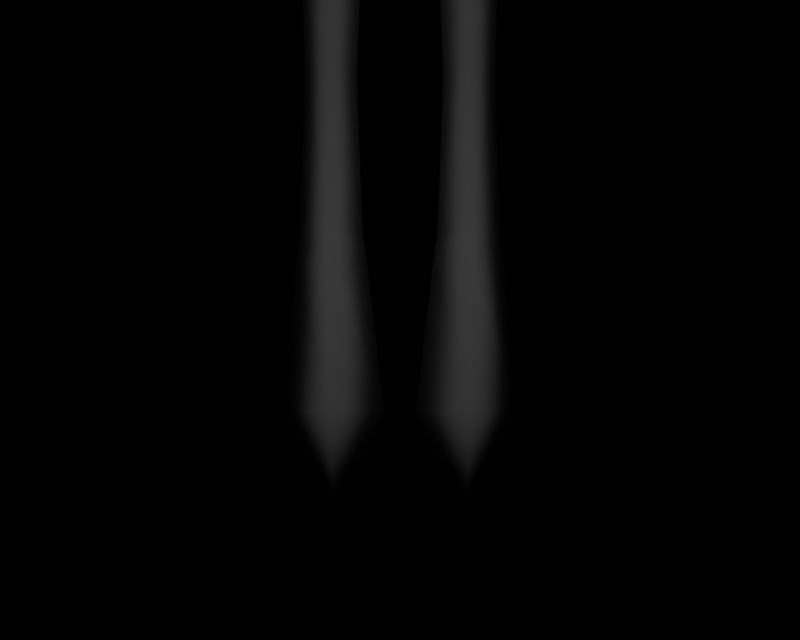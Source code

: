 # Source: BR_Kirlia-Shiny01.blend  (saved by Blender 2.66.1; exported with 4.5.12 LTS)
import bpy
from mathutils import Matrix  # noqa: F401  (used for matrix-valued properties, if any)

bpy.ops.wm.read_factory_settings(use_empty=True)
scene = bpy.context.scene
scene.name = '1'

# ---- collections
col_collection_1 = bpy.data.collections.new('Collection 1'); scene.collection.children.link(col_collection_1)

# ---- materials (node trees are filled in below, after node groups)
mat_mat_4 = bpy.data.materials.new('mat_4')
mat_mat_4.alpha_threshold = 0.0
mat_mat_4.specular_color = (0.5, 0.5, 0.5)
mat_mat_4.roughness = 0.5
mat_mat_5 = bpy.data.materials.new('mat_5')
mat_mat_5.alpha_threshold = 0.0
mat_mat_5.specular_color = (0.5, 0.5, 0.5)
mat_mat_5.roughness = 0.5
mat_mat_6 = bpy.data.materials.new('mat_6')
mat_mat_6.alpha_threshold = 0.0
mat_mat_6.specular_color = (0.5, 0.5, 0.5)
mat_mat_6.roughness = 0.5
mat_mat_0 = bpy.data.materials.new('mat_0')
mat_mat_0.alpha_threshold = 0.0
mat_mat_0.specular_color = (0.5, 0.5, 0.5)
mat_mat_0.roughness = 0.5
mat_mat_1 = bpy.data.materials.new('mat_1')
mat_mat_1.alpha_threshold = 0.0
mat_mat_1.specular_color = (0.5, 0.5, 0.5)
mat_mat_1.roughness = 0.5
mat_mat_2 = bpy.data.materials.new('mat_2')
mat_mat_2.alpha_threshold = 0.0
mat_mat_2.specular_color = (0.5, 0.5, 0.5)
mat_mat_2.roughness = 0.5
mat_mat_3 = bpy.data.materials.new('mat_3')
mat_mat_3.alpha_threshold = 0.0
mat_mat_3.specular_color = (0.5, 0.5, 0.5)
mat_mat_3.roughness = 0.5

# ---- material node trees

# ---- cameras
cam_camera_001 = bpy.data.cameras.new('Camera.001')
cam_camera_001.passepartout_alpha = 0.2
cam_camera_001.clip_end = 100.0
cam_camera_001.lens = 35.0
cam_camera_001.sensor_width = 32.0
cam_camera_001.sensor_height = 18.0
cam_camera_001.show_passepartout = False
cam_camera_001.show_safe_areas = True
cam_camera_001.dof.focus_distance = 0.0
cam_camera_001.dof.aperture_fstop = 128.0

# ---- lights
light_lamp = bpy.data.lights.new('Lamp', 'POINT')
light_lamp.transmission_factor = 0.0
light_lamp.energy = 115.0
light_lamp.shadow_buffer_clip_start = 0.5
light_lamp.shadow_soft_size = 1.0
light_lamp.shadow_maximum_resolution = 0.006
light_lamp.use_absolute_resolution = True
light_lamp.cycles.use_multiple_importance_sampling = False

# ---- meshes
me_kirlia_c_mat_4 = bpy.data.meshes.new('kirlia_c_mat_4')
me_kirlia_c_mat_4.from_pydata([(1.434, 5.69, -1.171), (1.426, 6.563, -0.1678), (1.236, 6.563, -1.02), (1.641, 5.75, -0.2193), (1.581, 5.067, -1.263), (1.79, 5.1, -0.2459), (1.722, 4.52, -1.36), (1.949, 4.54, -0.2762), (1.471, 5.683, 0.7541), (1.625, 5.041, 0.7991), (1.759, 4.516, 0.8484), (2.156, 4.575, -0.2394), (2.026, 5.146, -0.1977), (1.892, 5.791, -0.1604), (1.349, 6.335, 0.7332), (-1.426, 6.563, -0.1678), (-1.434, 5.69, -1.171), (-1.236, 6.563, -1.02), (-1.641, 5.75, -0.2193), (-1.349, 6.335, 0.7332), (-1.471, 5.683, 0.7541), (-1.79, 5.1, -0.2459), (-1.625, 5.041, 0.7991), (-1.892, 5.791, -0.1604), (-2.026, 5.146, -0.1977), (-1.581, 5.067, -1.263), (-1.759, 4.516, 0.8484), (-2.156, 4.575, -0.2394), (-1.722, 4.52, -1.36), (-1.949, 4.54, -0.2762), (-1.677, 6.631, -0.1233), (-1.379, 6.702, 0.74), (-1.368, 7.163, 0.4574), (-1.331, 7.238, -0.1363), (-1.142, 7.238, -0.9427), (1.677, 6.631, -0.1233), (1.142, 7.238, -0.9427), (1.331, 7.238, -0.1363), (1.368, 7.163, 0.4574), (1.379, 6.702, 0.74), (1.846, 4.193, 0.8785), (2.182, 4.212, -0.2547), (1.794, 4.228, -1.396), (-1.846, 4.193, 0.8785), (-2.182, 4.212, -0.2547), (-1.794, 4.228, -1.396)], [], [(0, 1, 2), (0, 3, 1), (3, 0, 4), (4, 5, 3), (6, 5, 4), (6, 7, 5), (5, 8, 3), (5, 9, 8), (7, 9, 5), (7, 10, 9), (11, 9, 10), (11, 12, 9), (6, 12, 11), (6, 4, 12), (4, 0, 13), (13, 12, 4), (8, 12, 13), (8, 9, 12), (1, 3, 8), (14, 1, 8), (15, 16, 17), (15, 18, 16), (19, 18, 15), (19, 20, 18), (20, 21, 18), (20, 22, 21), (23, 22, 20), (23, 24, 22), (16, 24, 23), (16, 25, 24), (18, 25, 16), (18, 21, 25), (24, 26, 22), (24, 27, 26), (25, 27, 24), (25, 28, 27), (21, 28, 25), (21, 29, 28), (22, 29, 21), (22, 26, 29), (19, 23, 20), (19, 30, 23), (31, 30, 19), (31, 32, 30), (33, 30, 32), (33, 34, 30), (17, 30, 34), (17, 23, 30), (16, 23, 17), (13, 14, 8), (13, 35, 14), (2, 35, 13), (2, 36, 35), (37, 35, 36), (37, 38, 35), (39, 35, 38), (39, 14, 35), (13, 0, 2), (7, 40, 10), (7, 41, 40), (42, 41, 7), (42, 11, 41), (6, 11, 42), (42, 7, 6), (11, 40, 41), (11, 10, 40), (26, 43, 29), (26, 27, 43), (44, 43, 27), (44, 29, 43), (45, 29, 44), (45, 28, 29), (27, 28, 45), (45, 44, 27)])
me_kirlia_c_mat_4.polygons.foreach_set('use_smooth', [True] * 74)
_k = set([(1, 2), (1, 14), (2, 36), (14, 39), (15, 17), (15, 19), (17, 34), (19, 31), (31, 32), (32, 33), (33, 34), (36, 37), (37, 38), (38, 39)])
me_kirlia_c_mat_4.attributes.new('sharp_edge', 'BOOLEAN', 'EDGE').data.foreach_set('value', [ (min(e.vertices), max(e.vertices)) in _k for e in me_kirlia_c_mat_4.edges])
_uv = me_kirlia_c_mat_4.uv_layers.new(name='UVTex')
_uv.uv.foreach_set('vector', [0.04953, 0.5035, 0.4837, 0.8036, 0.08437, 0.7961, 0.04953, 0.5035, 0.473, 0.5232, 0.4837, 0.8036, 0.473, 0.5232, 0.04953, 0.5035, 0.01334, 0.2449, 0.01334, 0.2449, 0.473, 0.2635, 0.473, 0.5232, -0.005313, 0.08522, 0.473, 0.2635, 0.01334, 0.2449, -0.005313, 0.08522, 0.4667, 0.1001, 0.473, 0.2635, 0.473, 0.2635, 0.9138, 0.5236, 0.473, 0.5232, 0.473, 0.2635, 0.9512, 0.2661, 0.9138, 0.5236, 0.4667, 0.1001, 0.9512, 0.2661, 0.473, 0.2635, 0.4667, 0.1001, 0.9739, 0.1025, 0.9512, 0.2661, 0.4835, 0.1105, 0.9512, 0.2661, 0.9739, 0.1025, 0.4835, 0.1105, 0.4956, 0.2777, 0.9512, 0.2661, -0.005313, 0.08522, 0.4956, 0.2777, 0.4835, 0.1105, -0.005313, 0.08522, 0.01334, 0.2449, 0.4956, 0.2777, 0.01334, 0.2449, 0.04953, 0.5035, 0.5001, 0.5357, 0.5001, 0.5357, 0.4956, 0.2777, 0.01334, 0.2449, 0.9138, 0.5236, 0.4956, 0.2777, 0.5001, 0.5357, 0.9138, 0.5236, 0.9512, 0.2661, 0.4956, 0.2777, 0.4837, 0.8036, 0.473, 0.5232, 0.9138, 0.5236, 0.8939, 0.7044, 0.4837, 0.8036, 0.9138, 0.5236, 0.4837, 0.8036, 0.04953, 0.5035, 0.08437, 0.7961, 0.4837, 0.8036, 0.473, 0.5232, 0.04953, 0.5035, 0.8939, 0.7044, 0.473, 0.5232, 0.4837, 0.8036, 0.8939, 0.7044, 0.9138, 0.5236, 0.473, 0.5232, 0.9138, 0.5236, 0.473, 0.2635, 0.473, 0.5232, 0.9138, 0.5236, 0.9512, 0.2661, 0.473, 0.2635, 0.5001, 0.5357, 0.9512, 0.2661, 0.9138, 0.5236, 0.5001, 0.5357, 0.4956, 0.2777, 0.9512, 0.2661, 0.04953, 0.5035, 0.4956, 0.2777, 0.5001, 0.5357, 0.04953, 0.5035, 0.01334, 0.2449, 0.4956, 0.2777, 0.473, 0.5232, 0.01334, 0.2449, 0.04953, 0.5035, 0.473, 0.5232, 0.473, 0.2635, 0.01334, 0.2449, 0.4956, 0.2777, 0.9739, 0.1025, 0.9512, 0.2661, 0.4956, 0.2777, 0.4835, 0.1105, 0.9739, 0.1025, 0.01334, 0.2449, 0.4835, 0.1105, 0.4956, 0.2777, 0.01334, 0.2449, -0.005313, 0.08522, 0.4835, 0.1105, 0.473, 0.2635, -0.005313, 0.08522, 0.01334, 0.2449, 0.473, 0.2635, 0.4667, 0.1001, -0.005313, 0.08522, 0.9512, 0.2661, 0.4667, 0.1001, 0.473, 0.2635, 0.9512, 0.2661, 0.9739, 0.1025, 0.4667, 0.1001, 0.8939, 0.7044, 0.5001, 0.5357, 0.9138, 0.5236, 0.8939, 0.7044, 0.5035, 0.8238, 0.5001, 0.5357, 0.9224, 0.8523, 0.5035, 0.8238, 0.8939, 0.7044, 0.9224, 0.8523, 0.7437, 0.9583, 0.5035, 0.8238, 0.4889, 1.001, 0.5035, 0.8238, 0.7437, 0.9583, 0.4889, 1.001, 0.1113, 0.9937, 0.5035, 0.8238, 0.08437, 0.7961, 0.5035, 0.8238, 0.1113, 0.9937, 0.08437, 0.7961, 0.5001, 0.5357, 0.5035, 0.8238, 0.04953, 0.5035, 0.5001, 0.5357, 0.08437, 0.7961, 0.5001, 0.5357, 0.8939, 0.7044, 0.9138, 0.5236, 0.5001, 0.5357, 0.5035, 0.8238, 0.8939, 0.7044, 0.08437, 0.7961, 0.5035, 0.8238, 0.5001, 0.5357, 0.08437, 0.7961, 0.1113, 0.9937, 0.5035, 0.8238, 0.4889, 1.001, 0.5035, 0.8238, 0.1113, 0.9937, 0.4889, 1.001, 0.7437, 0.9583, 0.5035, 0.8238, 0.9224, 0.8523, 0.5035, 0.8238, 0.7437, 0.9583, 0.9224, 0.8523, 0.8939, 0.7044, 0.5035, 0.8238, 0.5001, 0.5357, 0.04953, 0.5035, 0.08437, 0.7961, 0.4667, 0.1001, 0.9819, 0.01756, 0.9739, 0.1025, 0.4667, 0.1001, 0.4911, 0.01098, 0.9819, 0.01756, -0.01239, 0.0, 0.4911, 0.01098, 0.4667, 0.1001, -0.01239, 0.0, 0.4835, 0.1105, 0.4911, 0.01098, -0.005313, 0.08522, 0.4835, 0.1105, -0.01239, 0.0, -0.01239, 0.0, 0.4667, 0.1001, -0.005313, 0.08522, 0.4835, 0.1105, 0.9819, 0.01756, 0.4911, 0.01098, 0.4835, 0.1105, 0.9739, 0.1025, 0.9819, 0.01756, 0.9739, 0.1025, 0.9819, 0.01756, 0.4667, 0.1001, 0.9739, 0.1025, 0.4835, 0.1105, 0.9819, 0.01756, 0.4911, 0.01098, 0.9819, 0.01756, 0.4835, 0.1105, 0.4911, 0.01098, 0.4667, 0.1001, 0.9819, 0.01756, -0.01239, 0.0, 0.4667, 0.1001, 0.4911, 0.01098, -0.01239, 0.0, -0.005313, 0.08522, 0.4667, 0.1001, 0.4835, 0.1105, -0.005313, 0.08522, -0.01239, 0.0, -0.01239, 0.0, 0.4911, 0.01098, 0.4835, 0.1105])
me_kirlia_c_mat_4.materials.append(mat_mat_4)
me_kirlia_c_mat_4.use_remesh_preserve_volume = False
me_kirlia_c_mat_4.use_remesh_preserve_attributes = False
me_kirlia_c_mat_4.use_mirror_vertex_groups = False
me_kirlia_c_mat_4.update()
me_kirlia_c_mat_5 = bpy.data.meshes.new('kirlia_c_mat_5')
me_kirlia_c_mat_5.from_pydata([(0.5598, 5.175, 0.3452), (0.8711, 5.54, 0.8288), (0.659, 5.507, 1.034), (0.3666, 5.142, 0.5444), (-0.3666, 5.142, 0.5444), (-0.5598, 5.175, 0.3452), (-0.1089, 5.062, 0.0), (0.0, 5.05, 0.08545), (-0.659, 5.507, 1.034), (-0.8711, 5.54, 0.8288), (0.1089, 5.062, 0.0), (-1.277, 5.982, 0.6999), (-1.177, 6.13, 1.023), (-1.349, 6.335, 0.7332), (-1.029, 5.551, 0.5743), (-0.7601, 5.735, 1.196), (-0.4512, 5.468, 1.156), (0.0, 5.109, 0.6747), (0.0, 5.367, 1.133), (0.4513, 5.468, 1.156), (0.7601, 5.735, 1.196), (1.177, 6.13, 1.023), (1.277, 5.982, 0.6999), (1.349, 6.335, 0.7332), (1.029, 5.551, 0.5743)], [], [(0, 1, 2), (3, 0, 2), (4, 5, 6), (7, 4, 6), (5, 4, 8), (9, 5, 8), (0, 3, 7), (10, 0, 7), (11, 12, 13), (11, 9, 12), (14, 9, 11), (14, 5, 9), (9, 15, 12), (9, 8, 15), (16, 15, 8), (8, 4, 16), (17, 16, 4), (17, 18, 16), (19, 18, 17), (17, 3, 19), (2, 19, 3), (2, 20, 19), (1, 20, 2), (1, 21, 20), (22, 21, 1), (22, 23, 21), (1, 24, 22), (1, 0, 24), (17, 7, 3), (17, 4, 7)])
me_kirlia_c_mat_5.polygons.foreach_set('use_smooth', [True] * 30)
_k = set([(0, 10), (0, 24), (5, 6), (5, 14), (6, 7), (7, 10), (11, 13), (11, 14), (12, 13), (12, 15), (15, 16), (16, 18), (18, 19), (19, 20), (20, 21), (21, 23), (22, 23), (22, 24)])
me_kirlia_c_mat_5.attributes.new('sharp_edge', 'BOOLEAN', 'EDGE').data.foreach_set('value', [ (min(e.vertices), max(e.vertices)) in _k for e in me_kirlia_c_mat_5.edges])
_uv = me_kirlia_c_mat_5.uv_layers.new(name='UVTex')
_uv.uv.foreach_set('vector', [0.57, 0.906, 0.608, 0.9385, 0.354, 0.942, 0.336, 0.911, 0.57, 0.906, 0.354, 0.942, -0.156, 0.913, -0.156, 0.913, -0.156, 0.913, -0.156, 0.913, -0.156, 0.913, -0.156, 0.913, 0.57, 0.906, 0.336, 0.911, 0.354, 0.942, 0.608, 0.9385, 0.57, 0.906, 0.354, 0.942, -0.156, 0.913, -0.156, 0.913, -0.156, 0.913, -0.156, 0.913, -0.156, 0.913, -0.156, 0.913, 0.989, 0.9625, 0.7912, 0.9794, 0.989, 0.9805, 0.989, 0.9625, 0.608, 0.9385, 0.7912, 0.9794, 0.808, 0.933, 0.608, 0.9385, 0.989, 0.9625, 0.808, 0.933, 0.57, 0.906, 0.608, 0.9385, 0.608, 0.9385, 0.351, 0.9615, 0.7912, 0.9794, 0.608, 0.9385, 0.354, 0.942, 0.351, 0.9615, 0.122, 0.943, 0.351, 0.9615, 0.354, 0.942, 0.354, 0.942, 0.336, 0.911, 0.122, 0.943, -0.025, 0.906, 0.122, 0.943, 0.336, 0.911, -0.025, 0.906, -0.152, 0.925, 0.122, 0.943, 0.122, 0.943, -0.152, 0.925, -0.025, 0.906, -0.025, 0.906, 0.336, 0.911, 0.122, 0.943, 0.354, 0.942, 0.122, 0.943, 0.336, 0.911, 0.354, 0.942, 0.351, 0.9615, 0.122, 0.943, 0.608, 0.9385, 0.351, 0.9615, 0.354, 0.942, 0.608, 0.9385, 0.791, 0.9795, 0.351, 0.9615, 0.989, 0.9625, 0.791, 0.9795, 0.608, 0.9385, 0.989, 0.9625, 0.989, 0.9805, 0.791, 0.9795, 0.608, 0.9385, 0.808, 0.933, 0.989, 0.9625, 0.608, 0.9385, 0.57, 0.906, 0.808, 0.933, -0.156, 0.913, -0.156, 0.913, -0.156, 0.913, -0.156, 0.913, -0.156, 0.913, -0.156, 0.913])
me_kirlia_c_mat_5.materials.append(mat_mat_5)
me_kirlia_c_mat_5.use_remesh_preserve_volume = False
me_kirlia_c_mat_5.use_remesh_preserve_attributes = False
me_kirlia_c_mat_5.use_mirror_vertex_groups = False
me_kirlia_c_mat_5.update()
me_kirlia_c_mat_6 = bpy.data.meshes.new('kirlia_c_mat_6')
me_kirlia_c_mat_6.from_pydata([(2.933, 4.736, -0.1874), (2.459, 4.941, -6.7e-05), (2.818, 4.895, -7e-05), (2.554, 4.736, -0.2682), (2.818, 4.651, -7e-05), (2.459, 4.636, -6.7e-05), (2.933, 4.736, 0.1868), (2.554, 4.736, 0.2676), (-2.554, 4.736, -0.2682), (-2.818, 4.895, -6.8e-05), (-2.459, 4.941, -6.8e-05), (-2.933, 4.736, -0.1874), (-2.459, 4.636, -6.7e-05), (-2.818, 4.651, -6.8e-05), (-2.554, 4.736, 0.2676), (-2.933, 4.736, 0.1868), (3.269, 4.736, -0.01144), (3.269, 4.736, 0.01127), (-3.269, 4.736, -0.01144), (-3.269, 4.736, 0.01127)], [], [(0, 1, 2), (0, 3, 1), (3, 0, 4), (4, 5, 3), (6, 5, 4), (6, 7, 5), (2, 7, 6), (2, 1, 7), (8, 9, 10), (8, 11, 9), (12, 11, 8), (12, 13, 11), (14, 13, 12), (14, 15, 13), (10, 15, 14), (10, 9, 15), (0, 16, 4), (0, 2, 16), (4, 16, 2), (2, 17, 4), (6, 17, 2), (6, 4, 17), (13, 18, 11), (13, 9, 18), (19, 9, 13), (19, 15, 9), (13, 15, 19), (9, 11, 18)])
me_kirlia_c_mat_6.polygons.foreach_set('use_smooth', [True] * 28)
_k = set([(1, 3), (1, 7), (3, 5), (5, 7), (8, 10), (8, 12), (10, 14), (12, 14)])
me_kirlia_c_mat_6.attributes.new('sharp_edge', 'BOOLEAN', 'EDGE').data.foreach_set('value', [ (min(e.vertices), max(e.vertices)) in _k for e in me_kirlia_c_mat_6.edges])
_uv = me_kirlia_c_mat_6.uv_layers.new(name='UVTex')
_uv.uv.foreach_set('vector', [0.807, 1.37, 2.173, 0.501, 0.807, 0.501, 0.807, 1.37, 1.957, 1.782, 2.173, 0.501, 1.957, 1.782, 0.807, 1.37, 0.807, 0.501, 0.807, 0.501, 2.173, 0.501, 1.957, 1.782, 0.807, -0.37, 2.173, 0.501, 0.807, 0.501, 0.807, -0.37, 1.957, -0.782, 2.173, 0.501, 0.807, 0.501, 1.957, -0.782, 0.807, -0.37, 0.807, 0.501, 2.173, 0.501, 1.957, -0.782, 1.957, -0.7821, 0.807, 0.5011, 2.173, 0.5011, 1.957, -0.7821, 0.807, -0.37, 0.807, 0.5011, 2.173, 0.5011, 0.807, -0.37, 1.957, -0.7821, 2.173, 0.5011, 0.807, 0.5011, 0.807, -0.37, 1.957, 1.782, 0.807, 0.5011, 2.173, 0.5011, 1.957, 1.782, 0.807, 1.37, 0.807, 0.5011, 2.173, 0.5011, 0.807, 1.37, 1.957, 1.782, 2.173, 0.5011, 0.807, 0.5011, 0.807, 1.37, 0.807, 1.37, 0.328, 0.555, 0.807, 0.501, 0.807, 1.37, 0.807, 0.501, 0.328, 0.555, 0.807, 0.501, 0.328, 0.555, 0.807, 0.501, 0.807, 0.501, 0.328, 0.447, 0.807, 0.501, 0.807, -0.37, 0.328, 0.447, 0.807, 0.501, 0.807, -0.37, 0.807, 0.501, 0.328, 0.447, 0.807, 0.5011, 0.3285, 0.4467, 0.807, -0.37, 0.807, 0.5011, 0.807, 0.5011, 0.3285, 0.4467, 0.3285, 0.5554, 0.807, 0.5011, 0.807, 0.5011, 0.3285, 0.5554, 0.807, 1.37, 0.807, 0.5011, 0.807, 0.5011, 0.807, 1.37, 0.3285, 0.5554, 0.807, 0.5011, 0.807, -0.37, 0.3285, 0.4467])
me_kirlia_c_mat_6.materials.append(mat_mat_6)
me_kirlia_c_mat_6.use_remesh_preserve_volume = False
me_kirlia_c_mat_6.use_remesh_preserve_attributes = False
me_kirlia_c_mat_6.use_mirror_vertex_groups = False
me_kirlia_c_mat_6.update()
me_kirlia_c_mat_0 = bpy.data.meshes.new('kirlia_c_mat_0')
me_kirlia_c_mat_0.from_pydata([(-0.3588, 1.384, 0.1347), (-0.5233, 1.584, -0.04542), (-0.545, 1.427, -0.07252), (-0.3588, 1.625, 0.1369), (-0.1726, 1.427, -0.07252), (-0.1943, 1.584, -0.04542), (-0.3588, 1.455, -0.2262), (-0.6378, 0.642, -0.222), (-0.3588, 0.6296, -0.3192), (-0.08548, 0.642, -0.2221), (-0.3588, 0.6514, 0.02562), (-0.2009, 3.068, -0.0603), (-0.3588, 3.01, -0.2679), (-0.3588, 3.094, -0.2799), (-0.2034, 2.992, -0.05702), (-0.3588, 3.146, 0.1593), (-0.3588, 2.982, 0.15), (-0.5167, 3.141, -0.0603), (-0.5117, 2.992, -0.05374), (-0.222, 2.42, -0.03358), (-0.3588, 2.316, 0.1206), (-0.2229, 2.368, -0.03311), (-0.3588, 2.42, 0.1213), (-0.2212, 2.463, -0.03404), (-0.3588, 2.49, 0.122), (-0.3588, 1.548, -0.2028), (-0.3588, 2.42, -0.1841), (-0.4947, 2.368, -0.03311), (0.5233, 1.584, -0.04542), (0.3588, 1.384, 0.1347), (0.545, 1.427, -0.07252), (0.3588, 1.625, 0.1369), (0.4947, 2.368, -0.03311), (0.3588, 2.316, 0.1206), (0.4956, 2.42, -0.03358), (0.3588, 2.42, 0.1213), (0.4964, 2.463, -0.03404), (0.3588, 2.49, 0.122), (0.5117, 2.992, -0.05374), (0.3588, 2.982, 0.15), (0.5167, 3.141, -0.0603), (0.3588, 3.146, 0.1593), (0.1726, 1.427, -0.07252), (0.1943, 1.584, -0.04542), (0.2229, 2.368, -0.03311), (0.222, 2.42, -0.03358), (0.2212, 2.463, -0.03404), (0.2034, 2.992, -0.05702), (0.2009, 3.068, -0.0603), (0.3588, 0.6296, -0.3192), (0.3588, 1.455, -0.2262), (0.6378, 0.642, -0.222), (0.3588, 0.6514, 0.02562), (0.08548, 0.642, -0.2221), (0.3588, 3.094, -0.2799), (0.3588, 3.01, -0.2679), (0.3588, 1.548, -0.2028), (0.3588, 2.42, -0.1841), (0.4773, 3.426, 0.3304), (0.6071, 3.855, 0.2084), (0.4349, 3.855, 0.4236), (0.6667, 3.855, -0.0069), (0.7208, 3.426, -0.05549), (0.478, 3.476, -0.6132), (0.4893, 3.855, -0.4483), (-0.478, 3.476, -0.6132), (-0.7208, 3.426, -0.05549), (-0.6667, 3.855, -0.0069), (-0.4893, 3.855, -0.4483), (1e-06, 3.855, 0.5239), (1e-06, 3.426, 0.4685), (-0.4349, 3.855, 0.4236), (-0.4773, 3.426, 0.3304), (-0.6071, 3.855, 0.2084), (-0.4964, 2.463, -0.03404), (-0.4956, 2.42, -0.03358), (1e-06, 3.855, -0.623), (1e-06, 3.501, -0.8231), (1e-06, 3.159, -0.5906), (0.0, 3.175, 0.3284), (-0.3588, 0.0, -0.3029), (0.3588, 0.0, -0.3029)], [], [(0, 1, 2), (1, 0, 3), (3, 0, 4), (4, 5, 3), (6, 7, 2), (6, 8, 7), (4, 8, 6), (4, 9, 8), (0, 9, 4), (0, 10, 9), (10, 0, 2), (2, 7, 10), (11, 12, 13), (11, 14, 12), (15, 14, 11), (15, 16, 14), (17, 16, 15), (17, 18, 16), (17, 13, 12), (18, 17, 12), (19, 20, 21), (19, 22, 20), (23, 22, 19), (23, 24, 22), (14, 24, 23), (14, 16, 24), (25, 21, 5), (25, 26, 21), (1, 26, 25), (1, 27, 26), (27, 1, 3), (3, 20, 27), (5, 20, 3), (5, 21, 20), (28, 29, 30), (28, 31, 29), (32, 31, 28), (32, 33, 31), (34, 33, 32), (34, 35, 33), (36, 35, 34), (36, 37, 35), (38, 37, 36), (38, 39, 37), (40, 39, 38), (40, 41, 39), (31, 42, 29), (31, 43, 42), (33, 43, 31), (33, 44, 43), (35, 44, 33), (35, 45, 44), (37, 45, 35), (37, 46, 45), (39, 46, 37), (39, 47, 46), (41, 47, 39), (41, 48, 47), (30, 49, 50), (30, 51, 49), (29, 51, 30), (29, 52, 51), (42, 52, 29), (42, 53, 52), (50, 53, 42), (50, 49, 53), (54, 47, 48), (54, 55, 47), (40, 55, 54), (40, 38, 55), (56, 32, 28), (56, 57, 32), (43, 57, 56), (43, 44, 57), (58, 59, 60), (58, 61, 59), (62, 61, 58), (62, 63, 64), (61, 62, 64), (65, 66, 67), (68, 65, 67), (69, 58, 60), (69, 70, 58), (71, 70, 69), (71, 72, 70), (67, 71, 73), (67, 72, 71), (66, 72, 67), (11, 13, 54), (48, 11, 54), (55, 46, 47), (55, 57, 46), (38, 57, 55), (38, 36, 57), (26, 14, 23), (26, 12, 14), (74, 12, 26), (74, 18, 12), (24, 18, 74), (24, 16, 18), (75, 24, 74), (75, 22, 24), (27, 22, 75), (27, 20, 22), (75, 26, 27), (75, 74, 26), (26, 19, 21), (26, 23, 19), (4, 25, 5), (4, 6, 25), (2, 25, 6), (2, 1, 25), (45, 57, 44), (45, 46, 57), (56, 42, 43), (56, 50, 42), (30, 50, 56), (56, 28, 30), (63, 76, 64), (63, 77, 76), (78, 77, 63), (78, 65, 77), (13, 65, 78), (13, 66, 65), (17, 66, 13), (17, 15, 66), (72, 66, 15), (15, 79, 72), (11, 79, 15), (11, 48, 79), (41, 79, 48), (41, 58, 79), (62, 58, 41), (41, 40, 62), (54, 62, 40), (54, 63, 62), (78, 63, 54), (54, 13, 78), (65, 76, 77), (65, 68, 76), (70, 79, 58), (70, 72, 79), (57, 34, 32), (57, 36, 34), (80, 8, 9), (80, 7, 8), (10, 7, 80), (80, 9, 10), (81, 53, 49), (81, 52, 53), (51, 52, 81), (81, 49, 51)])
me_kirlia_c_mat_0.polygons.foreach_set('use_smooth', [True] * 152)
_k = set([(59, 60), (59, 61), (60, 69), (61, 64), (64, 76), (67, 68), (67, 73), (68, 76), (69, 71), (71, 73)])
me_kirlia_c_mat_0.attributes.new('sharp_edge', 'BOOLEAN', 'EDGE').data.foreach_set('value', [ (min(e.vertices), max(e.vertices)) in _k for e in me_kirlia_c_mat_0.edges])
_uv = me_kirlia_c_mat_0.uv_layers.new(name='UVTex')
_uv.uv.foreach_set('vector', [0.4518, 0.2594, 0.4297, 0.2968, 0.4268, 0.2706, 0.4518, 0.3045, 0.4297, 0.2968, 0.4518, 0.2594, 0.4518, 0.3045, 0.4518, 0.2594, 0.4768, 0.2706, 0.4768, 0.2706, 0.4739, 0.2968, 0.4518, 0.3045, 0.4518, 0.2862, 0.4143, 0.1203, 0.4268, 0.2706, 0.4518, 0.2862, 0.4518, 0.118, 0.4143, 0.1203, 0.4768, 0.2706, 0.4518, 0.118, 0.4518, 0.2862, 0.4768, 0.2706, 0.4885, 0.1203, 0.4518, 0.118, 0.4518, 0.2594, 0.4885, 0.1203, 0.4768, 0.2706, 0.4518, 0.2594, 0.4518, 0.1221, 0.4885, 0.1203, 0.4518, 0.1221, 0.4518, 0.2594, 0.4268, 0.2706, 0.4268, 0.2706, 0.4143, 0.1203, 0.4518, 0.1221, 0.473, 0.5749, 0.4518, 0.5641, 0.4518, 0.5799, 0.473, 0.5749, 0.4727, 0.5607, 0.4518, 0.5641, 0.4518, 0.5895, 0.4727, 0.5607, 0.473, 0.5749, 0.4518, 0.5895, 0.4518, 0.5588, 0.4727, 0.5607, 0.4306, 0.5887, 0.4518, 0.5588, 0.4518, 0.5895, 0.4306, 0.5887, 0.4313, 0.5607, 0.4518, 0.5588, 0.4306, 0.5887, 0.4518, 0.5799, 0.4518, 0.5641, 0.4313, 0.5569, 0.4306, 0.5887, 0.4518, 0.5641, 0.4702, 0.4526, 0.4518, 0.4341, 0.4701, 0.4438, 0.4702, 0.4526, 0.4518, 0.4504, 0.4518, 0.4341, 0.4703, 0.4615, 0.4518, 0.4504, 0.4702, 0.4526, 0.4703, 0.4615, 0.4518, 0.4667, 0.4518, 0.4504, 0.4727, 0.5607, 0.4518, 0.4667, 0.4703, 0.4615, 0.4727, 0.5607, 0.4518, 0.5588, 0.4518, 0.4667, 0.4518, 0.29, 0.4701, 0.4438, 0.4739, 0.2968, 0.4518, 0.29, 0.4518, 0.4535, 0.4701, 0.4438, 0.4297, 0.2968, 0.4518, 0.4535, 0.4518, 0.29, 0.4297, 0.2968, 0.4335, 0.4438, 0.4518, 0.4535, 0.4518, 0.3045, 0.4335, 0.4438, 0.4297, 0.2968, 0.4518, 0.3045, 0.4518, 0.4341, 0.4335, 0.4438, 0.4739, 0.2968, 0.4518, 0.4341, 0.4518, 0.3045, 0.4739, 0.2968, 0.4701, 0.4438, 0.4518, 0.4341, 0.5703, 0.2968, 0.5482, 0.2594, 0.5732, 0.2706, 0.5703, 0.2968, 0.5482, 0.3045, 0.5482, 0.2594, 0.5665, 0.4438, 0.5482, 0.3045, 0.5703, 0.2968, 0.5665, 0.4438, 0.5482, 0.4341, 0.5482, 0.3045, 0.5666, 0.4526, 0.5482, 0.4341, 0.5665, 0.4438, 0.5666, 0.4526, 0.5482, 0.4504, 0.5482, 0.4341, 0.5667, 0.4615, 0.5482, 0.4504, 0.5666, 0.4526, 0.5667, 0.4615, 0.5482, 0.4667, 0.5482, 0.4504, 0.5687, 0.5607, 0.5482, 0.4667, 0.5667, 0.4615, 0.5687, 0.5607, 0.5482, 0.5588, 0.5482, 0.4667, 0.5694, 0.5887, 0.5482, 0.5588, 0.5687, 0.5607, 0.5694, 0.5887, 0.5482, 0.5895, 0.5482, 0.5588, 0.5482, 0.3045, 0.5232, 0.2706, 0.5482, 0.2594, 0.5482, 0.3045, 0.5261, 0.2968, 0.5232, 0.2706, 0.5482, 0.4341, 0.5261, 0.2968, 0.5482, 0.3045, 0.5482, 0.4341, 0.5299, 0.4438, 0.5261, 0.2968, 0.5482, 0.4504, 0.5299, 0.4438, 0.5482, 0.4341, 0.5482, 0.4504, 0.5298, 0.4526, 0.5299, 0.4438, 0.5482, 0.4667, 0.5298, 0.4526, 0.5482, 0.4504, 0.5482, 0.4667, 0.5297, 0.4615, 0.5298, 0.4526, 0.5482, 0.5588, 0.5297, 0.4615, 0.5482, 0.4667, 0.5482, 0.5588, 0.5273, 0.5607, 0.5297, 0.4615, 0.5482, 0.5895, 0.5273, 0.5607, 0.5482, 0.5588, 0.5482, 0.5895, 0.527, 0.5749, 0.5273, 0.5607, 0.5732, 0.2706, 0.5482, 0.118, 0.5482, 0.2862, 0.5732, 0.2706, 0.5857, 0.1203, 0.5482, 0.118, 0.5482, 0.2594, 0.5857, 0.1203, 0.5732, 0.2706, 0.5482, 0.2594, 0.5482, 0.1221, 0.5857, 0.1203, 0.5232, 0.2706, 0.5482, 0.1221, 0.5482, 0.2594, 0.5232, 0.2706, 0.5115, 0.1203, 0.5482, 0.1221, 0.5482, 0.2862, 0.5115, 0.1203, 0.5232, 0.2706, 0.5482, 0.2862, 0.5482, 0.118, 0.5115, 0.1203, 0.5482, 0.5799, 0.5273, 0.5607, 0.527, 0.5749, 0.5482, 0.5799, 0.5482, 0.5641, 0.5273, 0.5607, 0.5694, 0.5887, 0.5482, 0.5641, 0.5482, 0.5799, 0.5694, 0.5887, 0.5687, 0.5569, 0.5482, 0.5641, 0.5482, 0.29, 0.5665, 0.4438, 0.5703, 0.2968, 0.5482, 0.29, 0.5482, 0.4535, 0.5665, 0.4438, 0.5261, 0.2968, 0.5482, 0.4535, 0.5482, 0.29, 0.5261, 0.2968, 0.5299, 0.4438, 0.5482, 0.4535, 0.582, 0.6421, 0.5816, 0.7224, 0.5747, 0.7224, 0.582, 0.6421, 0.5896, 0.7224, 0.5816, 0.7224, 0.6009, 0.6421, 0.5896, 0.7224, 0.582, 0.6421, 0.6009, 0.6421, 0.582, 0.6421, 0.5747, 0.7224, 0.5896, 0.7224, 0.6009, 0.6421, 0.5747, 0.7224, 0.418, 0.6421, 0.3991, 0.6421, 0.4104, 0.7224, 0.4253, 0.7224, 0.418, 0.6421, 0.4104, 0.7224, 0.5, 0.7224, 0.582, 0.6421, 0.5747, 0.7224, 0.5, 0.7224, 0.5, 0.6421, 0.582, 0.6421, 0.4253, 0.7224, 0.5, 0.6421, 0.5, 0.7224, 0.4253, 0.7224, 0.418, 0.6421, 0.5, 0.6421, 0.4104, 0.7224, 0.4253, 0.7224, 0.4184, 0.7224, 0.4104, 0.7224, 0.418, 0.6421, 0.4253, 0.7224, 0.3991, 0.6421, 0.418, 0.6421, 0.4104, 0.7224, 0.473, 0.5749, 0.4518, 0.5799, 0.5482, 0.5799, 0.527, 0.5749, 0.473, 0.5749, 0.5482, 0.5799, 0.5482, 0.5641, 0.5297, 0.4615, 0.5273, 0.5607, 0.5482, 0.5641, 0.5482, 0.4535, 0.5297, 0.4615, 0.5687, 0.5607, 0.5482, 0.4535, 0.5482, 0.5641, 0.5687, 0.5607, 0.5667, 0.4615, 0.5482, 0.4535, 0.4518, 0.4535, 0.4727, 0.5607, 0.4703, 0.4615, 0.4518, 0.4535, 0.4518, 0.5641, 0.4727, 0.5607, 0.4333, 0.4615, 0.4518, 0.5641, 0.4518, 0.4535, 0.4333, 0.4615, 0.4313, 0.5607, 0.4518, 0.5641, 0.4518, 0.4667, 0.4313, 0.5607, 0.4333, 0.4615, 0.4518, 0.4667, 0.4518, 0.5588, 0.4313, 0.5607, 0.4334, 0.4526, 0.4518, 0.4667, 0.4333, 0.4615, 0.4334, 0.4526, 0.4518, 0.4504, 0.4518, 0.4667, 0.4335, 0.4438, 0.4518, 0.4504, 0.4334, 0.4526, 0.4335, 0.4438, 0.4518, 0.4341, 0.4518, 0.4504, 0.4334, 0.4526, 0.4518, 0.4535, 0.4335, 0.4438, 0.4334, 0.4526, 0.4333, 0.4615, 0.4518, 0.4535, 0.4518, 0.4535, 0.4702, 0.4526, 0.4701, 0.4438, 0.4518, 0.4535, 0.4703, 0.4615, 0.4702, 0.4526, 0.4768, 0.2706, 0.4518, 0.29, 0.4739, 0.2968, 0.4768, 0.2706, 0.4518, 0.2862, 0.4518, 0.29, 0.4268, 0.2706, 0.4518, 0.29, 0.4518, 0.2862, 0.4268, 0.2706, 0.4297, 0.2968, 0.4518, 0.29, 0.5298, 0.4526, 0.5482, 0.4535, 0.5299, 0.4438, 0.5298, 0.4526, 0.5297, 0.4615, 0.5482, 0.4535, 0.5482, 0.29, 0.5232, 0.2706, 0.5261, 0.2968, 0.5482, 0.29, 0.5482, 0.2862, 0.5232, 0.2706, 0.5732, 0.2706, 0.5482, 0.2862, 0.5482, 0.29, 0.5482, 0.29, 0.5703, 0.2968, 0.5732, 0.2706, 0.582, 0.6421, 0.5, 0.7224, 0.5747, 0.7224, 0.582, 0.6421, 0.5, 0.6421, 0.5, 0.7224, 0.5, 0.595, 0.5, 0.6421, 0.582, 0.6421, 0.5, 0.595, 0.418, 0.6421, 0.5, 0.6421, 0.4518, 0.5799, 0.418, 0.6421, 0.5, 0.595, 0.4518, 0.5799, 0.3991, 0.6421, 0.418, 0.6421, 0.4306, 0.5887, 0.3991, 0.6421, 0.4518, 0.5799, 0.4306, 0.5887, 0.4518, 0.5895, 0.3991, 0.6421, 0.418, 0.6421, 0.3991, 0.6421, 0.4518, 0.5895, 0.4518, 0.5895, 0.5, 0.595, 0.418, 0.6421, 0.473, 0.5749, 0.5, 0.595, 0.4518, 0.5895, 0.473, 0.5749, 0.527, 0.5749, 0.5, 0.595, 0.5482, 0.5895, 0.5, 0.595, 0.527, 0.5749, 0.5482, 0.5895, 0.582, 0.6421, 0.5, 0.595, 0.6009, 0.6421, 0.582, 0.6421, 0.5482, 0.5895, 0.5482, 0.5895, 0.5694, 0.5887, 0.6009, 0.6421, 0.5482, 0.5799, 0.6009, 0.6421, 0.5694, 0.5887, 0.5482, 0.5799, 0.582, 0.6421, 0.6009, 0.6421, 0.5, 0.595, 0.582, 0.6421, 0.5482, 0.5799, 0.5482, 0.5799, 0.4518, 0.5799, 0.5, 0.595, 0.418, 0.6421, 0.5, 0.7224, 0.5, 0.6421, 0.418, 0.6421, 0.4253, 0.7224, 0.5, 0.7224, 0.5, 0.6421, 0.5, 0.595, 0.582, 0.6421, 0.5, 0.6421, 0.418, 0.6421, 0.5, 0.595, 0.5482, 0.4535, 0.5666, 0.4526, 0.5665, 0.4438, 0.5482, 0.4535, 0.5667, 0.4615, 0.5666, 0.4526, 0.4518, 0.0, 0.4518, 0.118, 0.4885, 0.1203, 0.4518, 0.0, 0.4143, 0.1203, 0.4518, 0.118, 0.4518, 0.1221, 0.4143, 0.1203, 0.4518, 0.0, 0.4518, 0.0, 0.4885, 0.1203, 0.4518, 0.1221, 0.5482, 0.0, 0.5115, 0.1203, 0.5482, 0.118, 0.5482, 0.0, 0.5482, 0.1221, 0.5115, 0.1203, 0.5857, 0.1203, 0.5482, 0.1221, 0.5482, 0.0, 0.5482, 0.0, 0.5482, 0.118, 0.5857, 0.1203])
me_kirlia_c_mat_0.materials.append(mat_mat_0)
me_kirlia_c_mat_0.use_remesh_preserve_volume = False
me_kirlia_c_mat_0.use_remesh_preserve_attributes = False
me_kirlia_c_mat_0.use_mirror_vertex_groups = False
me_kirlia_c_mat_0.update()
me_kirlia_c_mat_1 = bpy.data.meshes.new('kirlia_c_mat_1')
me_kirlia_c_mat_1.from_pydata([(0.0, 4.422, 0.3262), (0.403, 3.97, 0.4049), (0.2185, 4.422, 0.2557), (1e-06, 3.97, 0.5113), (-0.2185, 4.422, 0.2557), (-0.403, 3.97, 0.4049), (1.25, 3.501, 0.2295), (1.782, 3.22, 0.2477), (1.815, 3.274, 0.2516), (1.188, 3.436, 0.2285), (0.5738, 3.97, 0.2024), (0.6071, 3.855, 0.2084), (1.19, 3.685, 0.526), (1.144, 3.626, 0.4811), (1.672, 3.464, 0.7633), (1.646, 3.419, 0.737), (1.782, 3.385, -0.5518), (1.188, 3.573, -0.4958), (2.348, 3.286, -0.6179), (2.348, 3.101, 0.2969), (1.813, 3.437, -0.5481), (1.249, 3.635, -0.4617), (0.4893, 3.855, -0.4483), (0.4535, 3.97, -0.3933), (0.9497, 3.606, -0.7593), (0.9462, 3.672, -0.7796), (1.341, 3.492, -1.071), (1.325, 3.53, -1.07), (1.141, 3.004, 1.411), (0.5975, 3.284, 1.048), (1.166, 3.049, 1.437), (0.6432, 3.343, 1.093), (0.7191, 3.595, -1.679), (0.4671, 3.712, -1.286), (0.7157, 3.632, -1.662), (0.4518, 3.647, -1.29), (1e-06, 3.97, -0.5476), (1e-06, 3.855, -0.623), (1e-06, 3.855, 0.5239), (-0.6432, 3.343, 1.093), (-0.5975, 3.284, 1.048), (-1.166, 3.049, 1.437), (-1.141, 3.004, 1.411), (0.998, 3.55, -2.01), (1.718, 3.441, -1.414), (0.2599, 4.655, 0.0), (1.693, 4.736, 0.2), (0.2599, 4.736, 0.1013), (1.806, 4.635, -6.8e-05), (0.2599, 4.736, -0.07378), (1.693, 4.736, -0.1877), (0.2599, 4.816, 0.0), (1.806, 4.917, -6.8e-05), (2.095, 3.318, 0.8923), (1.563, 2.808, 1.632), (2.371, 4.736, -0.278), (2.459, 4.941, -6.7e-05), (1.915, 4.736, -0.2304), (2.459, 4.636, -6.7e-05), (2.371, 4.736, 0.2774), (1.915, 4.736, 0.2197), (0.1901, 4.814, 0.0), (0.2243, 4.736, -0.0739), (0.2243, 4.736, 0.1015), (0.0, 5.05, 0.08545), (0.1508, 4.913, 0.0), (0.1089, 5.062, 0.0), (0.0, 4.933, 0.1115), (-0.1089, 5.062, 0.0), (-0.1508, 4.913, 0.0), (0.0, 5.063, -0.08545), (0.0, 4.938, -0.1139), (0.2403, 4.422, -0.2075), (1e-06, 4.422, -0.3051), (-0.4535, 3.97, -0.3933), (-0.2403, 4.422, -0.2075), (-0.6323, 3.97, 0.0), (-0.3347, 4.422, 0.002105), (0.3347, 4.422, 0.002105), (0.6323, 3.97, 0.0), (-1.188, 3.436, 0.2285), (-1.815, 3.274, 0.2516), (-1.782, 3.22, 0.2477), (-1.25, 3.501, 0.2295), (-0.6071, 3.855, 0.2084), (-0.5738, 3.97, 0.2024), (-1.144, 3.626, 0.4811), (-1.19, 3.685, 0.526), (-1.646, 3.419, 0.737), (-1.672, 3.464, 0.7633), (-1.188, 3.573, -0.4958), (-1.782, 3.385, -0.5518), (-2.348, 3.101, 0.2969), (-2.348, 3.286, -0.6179), (-1.249, 3.635, -0.4617), (-1.813, 3.437, -0.5481), (-0.4893, 3.855, -0.4483), (-0.9462, 3.672, -0.7796), (-0.9497, 3.606, -0.7593), (-1.325, 3.53, -1.07), (-1.341, 3.492, -1.071), (-1.563, 2.808, 1.632), (-2.095, 3.318, 0.8923), (-0.4671, 3.712, -1.286), (-0.7191, 3.595, -1.679), (-0.7157, 3.632, -1.662), (-0.4518, 3.647, -1.29), (-1.718, 3.441, -1.414), (-0.998, 3.55, -2.01), (-1.806, 4.635, -6.8e-05), (-0.2599, 4.736, 0.1013), (-1.693, 4.736, 0.2), (-0.2599, 4.655, 0.0), (-1.693, 4.736, -0.1877), (-0.2599, 4.736, -0.07378), (-1.806, 4.917, -6.8e-05), (-0.2599, 4.816, 0.0), (-1.915, 4.736, -0.2304), (-2.459, 4.941, -6.8e-05), (-2.371, 4.736, -0.278), (-2.459, 4.636, -6.7e-05), (-1.915, 4.736, 0.2197), (-2.371, 4.736, 0.2774), (-0.2243, 4.736, -0.0739), (-0.1901, 4.814, 0.0), (-0.2243, 4.736, 0.1015), (0.6667, 3.855, -0.0069), (0.4349, 3.855, 0.4236), (0.1349, 4.736, 0.1457), (0.1653, 4.736, -0.1099), (0.0, 4.736, -0.1653), (-0.1653, 4.736, -0.1099), (-0.1349, 4.736, 0.1457), (1e-06, 4.736, 0.1732), (-0.6667, 3.855, -0.0069), (-0.4349, 3.855, 0.4236), (1.806, 4.736, 0.2066), (2.459, 4.736, 0.2799), (2.554, 4.736, 0.2676), (1.806, 4.736, -0.2159), (2.459, 4.736, -0.2805), (2.554, 4.736, -0.2682), (-1.806, 4.736, 0.2066), (-2.459, 4.736, 0.2799), (-2.554, 4.736, 0.2676), (-1.806, 4.736, -0.2159), (-2.459, 4.736, -0.2805), (-2.554, 4.736, -0.2682)], [], [(0, 1, 2), (0, 3, 1), (3, 0, 4), (4, 5, 3), (6, 7, 8), (6, 9, 7), (10, 9, 6), (10, 11, 9), (12, 11, 10), (12, 13, 11), (14, 13, 12), (14, 15, 13), (16, 9, 17), (16, 7, 9), (18, 7, 16), (18, 19, 7), (17, 20, 16), (17, 21, 20), (22, 21, 17), (22, 23, 21), (24, 23, 22), (24, 25, 23), (26, 25, 24), (26, 27, 25), (28, 13, 15), (28, 29, 13), (30, 29, 28), (30, 31, 29), (32, 33, 34), (32, 35, 33), (26, 35, 32), (26, 24, 35), (35, 36, 33), (35, 37, 36), (24, 37, 35), (24, 22, 37), (3, 29, 31), (3, 38, 29), (39, 38, 3), (39, 40, 38), (41, 40, 39), (41, 42, 40), (43, 44, 26), (32, 43, 26), (45, 46, 47), (45, 48, 46), (49, 48, 45), (49, 50, 48), (51, 50, 49), (51, 52, 50), (47, 52, 51), (47, 46, 52), (28, 15, 53), (54, 28, 53), (55, 52, 56), (55, 57, 52), (58, 57, 55), (58, 48, 57), (59, 48, 58), (59, 60, 48), (56, 60, 59), (56, 52, 60), (61, 49, 62), (61, 51, 49), (63, 51, 61), (63, 47, 51), (64, 65, 66), (64, 67, 65), (68, 67, 64), (68, 69, 67), (70, 69, 68), (70, 71, 69), (66, 71, 70), (66, 65, 71), (36, 72, 23), (36, 73, 72), (74, 73, 36), (74, 75, 73), (76, 75, 74), (76, 77, 75), (1, 78, 2), (1, 79, 78), (10, 79, 1), (79, 23, 72), (78, 79, 72), (80, 81, 82), (80, 83, 81), (84, 83, 80), (84, 85, 83), (86, 85, 84), (86, 87, 85), (88, 87, 86), (88, 89, 87), (82, 90, 80), (82, 91, 90), (92, 91, 82), (92, 93, 91), (94, 91, 95), (94, 90, 91), (74, 90, 94), (74, 96, 90), (97, 96, 74), (97, 98, 96), (99, 98, 97), (99, 100, 98), (42, 86, 40), (42, 88, 86), (101, 88, 42), (101, 102, 88), (103, 104, 105), (103, 106, 104), (36, 106, 103), (36, 37, 106), (106, 100, 104), (106, 98, 100), (37, 98, 106), (37, 96, 98), (107, 108, 104), (100, 107, 104), (109, 110, 111), (109, 112, 110), (113, 112, 109), (113, 114, 112), (115, 114, 113), (115, 116, 114), (111, 116, 115), (111, 110, 116), (117, 118, 115), (117, 119, 118), (109, 119, 117), (109, 120, 119), (121, 120, 109), (121, 122, 120), (115, 122, 121), (115, 118, 122), (116, 123, 114), (116, 124, 123), (110, 124, 116), (110, 125, 124), (76, 4, 77), (76, 5, 4), (85, 5, 76), (17, 126, 22), (17, 9, 126), (11, 126, 9), (31, 1, 3), (31, 12, 1), (30, 12, 31), (30, 14, 12), (54, 14, 30), (54, 53, 14), (15, 14, 53), (28, 54, 30), (12, 10, 1), (127, 29, 38), (127, 13, 29), (11, 13, 127), (79, 21, 23), (79, 6, 21), (10, 6, 79), (8, 21, 6), (8, 20, 21), (19, 20, 8), (19, 18, 20), (16, 20, 18), (7, 19, 8), (25, 36, 23), (25, 33, 36), (27, 33, 25), (27, 34, 33), (44, 34, 27), (44, 43, 34), (32, 34, 43), (26, 44, 27), (63, 45, 47), (63, 78, 45), (2, 78, 63), (63, 128, 2), (61, 128, 63), (61, 65, 128), (129, 65, 61), (129, 71, 65), (130, 71, 129), (130, 131, 71), (75, 131, 130), (75, 123, 131), (77, 123, 75), (77, 112, 123), (125, 112, 77), (125, 110, 112), (114, 123, 112), (130, 73, 75), (130, 72, 73), (129, 72, 130), (129, 62, 72), (61, 62, 129), (4, 125, 77), (4, 132, 125), (133, 132, 4), (133, 67, 132), (128, 67, 133), (128, 65, 67), (133, 2, 128), (133, 0, 2), (4, 0, 133), (124, 131, 123), (124, 69, 131), (132, 69, 124), (132, 67, 69), (124, 125, 132), (69, 71, 131), (62, 78, 72), (62, 45, 78), (49, 45, 62), (134, 90, 96), (134, 80, 90), (84, 80, 134), (5, 39, 3), (5, 87, 39), (85, 87, 5), (89, 39, 87), (89, 41, 39), (102, 41, 89), (102, 101, 41), (42, 41, 101), (88, 102, 89), (40, 135, 38), (40, 86, 135), (84, 135, 86), (94, 76, 74), (94, 83, 76), (95, 83, 94), (95, 81, 83), (93, 81, 95), (93, 92, 81), (82, 81, 92), (83, 85, 76), (91, 93, 95), (99, 107, 100), (99, 108, 107), (105, 108, 99), (105, 104, 108), (97, 105, 99), (97, 103, 105), (74, 103, 97), (74, 36, 103), (136, 52, 46), (136, 60, 52), (48, 60, 136), (136, 46, 48), (137, 59, 58), (137, 56, 59), (138, 56, 137), (137, 58, 138), (139, 52, 57), (139, 50, 52), (48, 50, 139), (139, 57, 48), (140, 58, 55), (140, 141, 58), (56, 141, 140), (140, 55, 56), (142, 111, 115), (142, 109, 111), (121, 109, 142), (142, 115, 121), (143, 120, 122), (143, 144, 120), (118, 144, 143), (143, 122, 118), (145, 117, 115), (145, 109, 117), (113, 109, 145), (145, 115, 113), (146, 119, 120), (146, 118, 119), (147, 118, 146), (146, 120, 147)])
me_kirlia_c_mat_1.polygons.foreach_set('use_smooth', [True] * 278)
_k = set([(11, 126), (11, 127), (22, 37), (22, 126), (37, 96), (38, 127), (38, 135), (56, 138), (56, 141), (58, 138), (58, 141), (64, 66), (64, 68), (66, 70), (68, 70), (84, 134), (84, 135), (96, 134), (118, 144), (118, 147), (120, 144), (120, 147)])
me_kirlia_c_mat_1.attributes.new('sharp_edge', 'BOOLEAN', 'EDGE').data.foreach_set('value', [ (min(e.vertices), max(e.vertices)) in _k for e in me_kirlia_c_mat_1.edges])
_uv = me_kirlia_c_mat_1.uv_layers.new(name='UVTex')
_uv.uv.foreach_set('vector', [0.5, 0.813, 0.5692, 0.7441, 0.5435, 0.813, 0.5, 0.813, 0.5, 0.7441, 0.5692, 0.7441, 0.5, 0.7441, 0.5, 0.813, 0.4565, 0.813, 0.4565, 0.813, 0.4308, 0.7441, 0.5, 0.7441, 0.6679, 0.656, 0.7394, 0.6034, 0.7438, 0.6135, 0.6679, 0.656, 0.6596, 0.644, 0.7394, 0.6034, 0.5771, 0.7441, 0.6596, 0.644, 0.6679, 0.656, 0.5771, 0.7441, 0.5816, 0.7224, 0.6596, 0.644, 0.6599, 0.6907, 0.5816, 0.7224, 0.5771, 0.7441, 0.6599, 0.6907, 0.6537, 0.6795, 0.5816, 0.7224, 0.7246, 0.6491, 0.6537, 0.6795, 0.6599, 0.6907, 0.7246, 0.6491, 0.7212, 0.6407, 0.6537, 0.6795, 0.7394, 0.6344, 0.6596, 0.644, 0.6596, 0.6697, 0.7394, 0.6344, 0.7394, 0.6034, 0.6596, 0.644, 0.8154, 0.6158, 0.7394, 0.6034, 0.7394, 0.6344, 0.8154, 0.6158, 0.8154, 0.5812, 0.7394, 0.6034, 0.6596, 0.6697, 0.7436, 0.6441, 0.7394, 0.6344, 0.6596, 0.6697, 0.6678, 0.6812, 0.7436, 0.6441, 0.5747, 0.7224, 0.6678, 0.6812, 0.6596, 0.6697, 0.5747, 0.7224, 0.5692, 0.7441, 0.6678, 0.6812, 0.6276, 0.6757, 0.5692, 0.7441, 0.5747, 0.7224, 0.6276, 0.6757, 0.6271, 0.6881, 0.5692, 0.7441, 0.6801, 0.6545, 0.6271, 0.6881, 0.6276, 0.6757, 0.6801, 0.6545, 0.678, 0.6615, 0.6271, 0.6881, 0.6533, 0.563, 0.6537, 0.6795, 0.7212, 0.6407, 0.6533, 0.563, 0.5803, 0.6154, 0.6537, 0.6795, 0.6567, 0.5714, 0.5803, 0.6154, 0.6533, 0.563, 0.6567, 0.5714, 0.5864, 0.6265, 0.5803, 0.6154, 0.5966, 0.6737, 0.5627, 0.6956, 0.5961, 0.6807, 0.5966, 0.6737, 0.5607, 0.6834, 0.5627, 0.6956, 0.6801, 0.6545, 0.5607, 0.6834, 0.5966, 0.6737, 0.6801, 0.6545, 0.6276, 0.6757, 0.5607, 0.6834, 0.5607, 0.6834, 0.5, 0.7441, 0.5627, 0.6956, 0.5607, 0.6834, 0.5, 0.7224, 0.5, 0.7441, 0.6276, 0.6757, 0.5, 0.7224, 0.5607, 0.6834, 0.6276, 0.6757, 0.5747, 0.7224, 0.5, 0.7224, 0.5, 0.7441, 0.5803, 0.6154, 0.5864, 0.6265, 0.5, 0.7441, 0.5, 0.7224, 0.5803, 0.6154, 0.4136, 0.6265, 0.5, 0.7224, 0.5, 0.7441, 0.4136, 0.6265, 0.4197, 0.6154, 0.5, 0.7224, 0.3433, 0.5714, 0.4197, 0.6154, 0.4136, 0.6265, 0.3433, 0.5714, 0.3467, 0.563, 0.4197, 0.6154, 0.6341, 0.6653, 0.7308, 0.6448, 0.6801, 0.6545, 0.5966, 0.6737, 0.6341, 0.6653, 0.6801, 0.6545, 0.5457, 0.8711, 0.7534, 0.8875, 0.5457, 0.8876, 0.5457, 0.8711, 0.7703, 0.8605, 0.7534, 0.8875, 0.5457, 0.8876, 0.7703, 0.8605, 0.5457, 0.8711, 0.5457, 0.8876, 0.7534, 0.8875, 0.7703, 0.8605, 0.5457, 0.899, 0.7534, 0.8875, 0.5457, 0.8876, 0.5457, 0.899, 0.7703, 0.9136, 0.7534, 0.8875, 0.5457, 0.8876, 0.7703, 0.9136, 0.5457, 0.899, 0.5457, 0.8876, 0.7534, 0.8875, 0.7703, 0.9136, 0.6533, 0.563, 0.7212, 0.6407, 0.7814, 0.6219, 0.71, 0.5263, 0.6533, 0.563, 0.7814, 0.6219, 0.8627, 0.8875, 0.7703, 0.9136, 0.876, 0.9255, 0.8627, 0.8875, 0.7865, 0.8875, 0.7703, 0.9136, 0.876, 0.8508, 0.7865, 0.8875, 0.8627, 0.8875, 0.876, 0.8508, 0.7703, 0.8605, 0.7865, 0.8875, 0.8627, 0.8875, 0.7703, 0.8605, 0.876, 0.8508, 0.8627, 0.8875, 0.7865, 0.8875, 0.7703, 0.8605, 0.876, 0.9255, 0.7865, 0.8875, 0.8627, 0.8875, 0.876, 0.9255, 0.7703, 0.9136, 0.7865, 0.8875, 0.5376, 0.9087, 0.5457, 0.8876, 0.5413, 0.8876, 0.5376, 0.9087, 0.5457, 0.899, 0.5457, 0.8876, 0.5413, 0.8876, 0.5457, 0.899, 0.5376, 0.9087, 0.5413, 0.8876, 0.5457, 0.8876, 0.5457, 0.899, 0.5, 1.0, 0.5306, 0.9207, 0.5083, 0.9996, 0.5, 1.0, 0.5, 0.9438, 0.5306, 0.9207, 0.4917, 0.9996, 0.5, 0.9438, 0.5, 1.0, 0.4917, 0.9996, 0.4694, 0.9207, 0.5, 0.9438, 0.5, 1.0, 0.4694, 0.9207, 0.4917, 0.9996, 0.5, 1.0, 0.5, 0.9438, 0.4694, 0.9207, 0.5083, 0.9996, 0.5, 0.9438, 0.5, 1.0, 0.5083, 0.9996, 0.5306, 0.9207, 0.5, 0.9438, 0.5, 0.7441, 0.5434, 0.813, 0.5692, 0.7441, 0.5, 0.7441, 0.5, 0.813, 0.5434, 0.813, 0.4308, 0.7441, 0.5, 0.813, 0.5, 0.7441, 0.4308, 0.7441, 0.4566, 0.813, 0.5, 0.813, 0.4151, 0.7441, 0.4566, 0.813, 0.4308, 0.7441, 0.4151, 0.7441, 0.4468, 0.813, 0.4566, 0.813, 0.5692, 0.7441, 0.5532, 0.813, 0.5435, 0.813, 0.5692, 0.7441, 0.5849, 0.7441, 0.5532, 0.813, 0.5771, 0.7441, 0.5849, 0.7441, 0.5692, 0.7441, 0.5849, 0.7441, 0.5692, 0.7441, 0.5434, 0.813, 0.5532, 0.813, 0.5849, 0.7441, 0.5434, 0.813, 0.3404, 0.644, 0.2562, 0.6135, 0.2606, 0.6034, 0.3404, 0.644, 0.3321, 0.656, 0.2562, 0.6135, 0.4184, 0.7224, 0.3321, 0.656, 0.3404, 0.644, 0.4184, 0.7224, 0.4229, 0.7441, 0.3321, 0.656, 0.3463, 0.6795, 0.4229, 0.7441, 0.4184, 0.7224, 0.3463, 0.6795, 0.3401, 0.6907, 0.4229, 0.7441, 0.2788, 0.6407, 0.3401, 0.6907, 0.3463, 0.6795, 0.2788, 0.6407, 0.2754, 0.6491, 0.3401, 0.6907, 0.2606, 0.6034, 0.3404, 0.6697, 0.3404, 0.644, 0.2606, 0.6034, 0.2606, 0.6344, 0.3404, 0.6697, 0.1846, 0.5812, 0.2606, 0.6344, 0.2606, 0.6034, 0.1846, 0.5812, 0.1846, 0.6158, 0.2606, 0.6344, 0.3322, 0.6812, 0.2606, 0.6344, 0.2564, 0.6441, 0.3322, 0.6812, 0.3404, 0.6697, 0.2606, 0.6344, 0.4308, 0.7441, 0.3404, 0.6697, 0.3322, 0.6812, 0.4308, 0.7441, 0.4253, 0.7224, 0.3404, 0.6697, 0.3729, 0.6881, 0.4253, 0.7224, 0.4308, 0.7441, 0.3729, 0.6881, 0.3724, 0.6757, 0.4253, 0.7224, 0.322, 0.6615, 0.3724, 0.6757, 0.3729, 0.6881, 0.322, 0.6615, 0.3199, 0.6545, 0.3724, 0.6757, 0.3467, 0.563, 0.3463, 0.6795, 0.4197, 0.6154, 0.3467, 0.563, 0.2788, 0.6407, 0.3463, 0.6795, 0.29, 0.5263, 0.2788, 0.6407, 0.3467, 0.563, 0.29, 0.5263, 0.2186, 0.6219, 0.2788, 0.6407, 0.4373, 0.6956, 0.4034, 0.6737, 0.4039, 0.6807, 0.4373, 0.6956, 0.4393, 0.6834, 0.4034, 0.6737, 0.5, 0.7441, 0.4393, 0.6834, 0.4373, 0.6956, 0.5, 0.7441, 0.5, 0.7224, 0.4393, 0.6834, 0.4393, 0.6834, 0.3199, 0.6545, 0.4034, 0.6737, 0.4393, 0.6834, 0.3724, 0.6757, 0.3199, 0.6545, 0.5, 0.7224, 0.3724, 0.6757, 0.4393, 0.6834, 0.5, 0.7224, 0.4253, 0.7224, 0.3724, 0.6757, 0.2692, 0.6448, 0.3659, 0.6653, 0.4034, 0.6737, 0.3199, 0.6545, 0.2692, 0.6448, 0.4034, 0.6737, 0.2297, 0.8605, 0.4543, 0.8876, 0.2466, 0.8875, 0.2297, 0.8605, 0.4543, 0.8711, 0.4543, 0.8876, 0.2466, 0.8875, 0.4543, 0.8711, 0.2297, 0.8605, 0.2466, 0.8875, 0.4543, 0.8876, 0.4543, 0.8711, 0.2297, 0.9136, 0.4543, 0.8876, 0.2466, 0.8875, 0.2297, 0.9136, 0.4543, 0.899, 0.4543, 0.8876, 0.2466, 0.8875, 0.4543, 0.899, 0.2297, 0.9136, 0.2466, 0.8875, 0.4543, 0.8876, 0.4543, 0.899, 0.2135, 0.8875, 0.124, 0.9255, 0.2297, 0.9136, 0.2135, 0.8875, 0.1373, 0.8875, 0.124, 0.9255, 0.2297, 0.8605, 0.1373, 0.8875, 0.2135, 0.8875, 0.2297, 0.8605, 0.124, 0.8508, 0.1373, 0.8875, 0.2135, 0.8875, 0.124, 0.8508, 0.2297, 0.8605, 0.2135, 0.8875, 0.1373, 0.8875, 0.124, 0.8508, 0.2297, 0.9136, 0.1373, 0.8875, 0.2135, 0.8875, 0.2297, 0.9136, 0.124, 0.9255, 0.1373, 0.8875, 0.4543, 0.899, 0.4587, 0.8876, 0.4543, 0.8876, 0.4543, 0.899, 0.4624, 0.9087, 0.4587, 0.8876, 0.4543, 0.8876, 0.4624, 0.9087, 0.4543, 0.899, 0.4543, 0.8876, 0.4587, 0.8876, 0.4624, 0.9087, 0.4151, 0.7441, 0.4565, 0.813, 0.4468, 0.813, 0.4151, 0.7441, 0.4308, 0.7441, 0.4565, 0.813, 0.4229, 0.7441, 0.4308, 0.7441, 0.4151, 0.7441, 0.6596, 0.6697, 0.5896, 0.7224, 0.5747, 0.7224, 0.6596, 0.6697, 0.6596, 0.644, 0.5896, 0.7224, 0.5816, 0.7224, 0.5896, 0.7224, 0.6596, 0.644, 0.5864, 0.6265, 0.5692, 0.7441, 0.5, 0.7441, 0.5864, 0.6265, 0.6599, 0.6907, 0.5692, 0.7441, 0.6567, 0.5714, 0.6599, 0.6907, 0.5864, 0.6265, 0.6567, 0.5714, 0.7246, 0.6491, 0.6599, 0.6907, 0.71, 0.5263, 0.7246, 0.6491, 0.6567, 0.5714, 0.71, 0.5263, 0.7814, 0.6219, 0.7246, 0.6491, 0.7212, 0.6407, 0.7246, 0.6491, 0.7814, 0.6219, 0.6533, 0.563, 0.71, 0.5263, 0.6567, 0.5714, 0.6599, 0.6907, 0.5771, 0.7441, 0.5692, 0.7441, 0.5747, 0.7224, 0.5803, 0.6154, 0.5, 0.7224, 0.5747, 0.7224, 0.6537, 0.6795, 0.5803, 0.6154, 0.5816, 0.7224, 0.6537, 0.6795, 0.5747, 0.7224, 0.5849, 0.7441, 0.6678, 0.6812, 0.5692, 0.7441, 0.5849, 0.7441, 0.6679, 0.656, 0.6678, 0.6812, 0.5771, 0.7441, 0.6679, 0.656, 0.5849, 0.7441, 0.7438, 0.6135, 0.6678, 0.6812, 0.6679, 0.656, 0.7438, 0.6135, 0.7436, 0.6441, 0.6678, 0.6812, 0.8154, 0.5812, 0.7436, 0.6441, 0.7438, 0.6135, 0.8154, 0.5812, 0.8154, 0.6158, 0.7436, 0.6441, 0.7394, 0.6344, 0.7436, 0.6441, 0.8154, 0.6158, 0.7394, 0.6034, 0.8154, 0.5812, 0.7438, 0.6135, 0.6271, 0.6881, 0.5, 0.7441, 0.5692, 0.7441, 0.6271, 0.6881, 0.5627, 0.6956, 0.5, 0.7441, 0.678, 0.6615, 0.5627, 0.6956, 0.6271, 0.6881, 0.678, 0.6615, 0.5961, 0.6807, 0.5627, 0.6956, 0.7308, 0.6448, 0.5961, 0.6807, 0.678, 0.6615, 0.7308, 0.6448, 0.6341, 0.6653, 0.5961, 0.6807, 0.5966, 0.6737, 0.5961, 0.6807, 0.6341, 0.6653, 0.6801, 0.6545, 0.7308, 0.6448, 0.678, 0.6615, 0.5413, 0.8876, 0.5457, 0.8711, 0.5457, 0.8876, 0.5413, 0.8876, 0.5532, 0.813, 0.5457, 0.8711, 0.5435, 0.813, 0.5532, 0.813, 0.5413, 0.8876, 0.5413, 0.8876, 0.5376, 0.8876, 0.5435, 0.813, 0.5376, 0.9087, 0.5376, 0.8876, 0.5413, 0.8876, 0.5376, 0.9087, 0.5306, 0.9207, 0.5376, 0.8876, 0.5376, 0.8876, 0.5306, 0.9207, 0.5376, 0.9087, 0.5376, 0.8876, 0.5, 0.9438, 0.5306, 0.9207, 0.5, 0.8876, 0.5, 0.9438, 0.5376, 0.8876, 0.5, 0.8876, 0.4624, 0.8876, 0.5, 0.9438, 0.4566, 0.813, 0.4624, 0.8876, 0.5, 0.8876, 0.4566, 0.813, 0.4587, 0.8876, 0.4624, 0.8876, 0.4468, 0.813, 0.4587, 0.8876, 0.4566, 0.813, 0.4468, 0.813, 0.4543, 0.8711, 0.4587, 0.8876, 0.4587, 0.8876, 0.4543, 0.8711, 0.4468, 0.813, 0.4587, 0.8876, 0.4543, 0.8876, 0.4543, 0.8711, 0.4543, 0.8876, 0.4587, 0.8876, 0.4543, 0.8711, 0.5, 0.8876, 0.5, 0.813, 0.4566, 0.813, 0.5, 0.8876, 0.5434, 0.813, 0.5, 0.813, 0.5376, 0.8876, 0.5434, 0.813, 0.5, 0.8876, 0.5376, 0.8876, 0.5413, 0.8876, 0.5434, 0.813, 0.5376, 0.9087, 0.5413, 0.8876, 0.5376, 0.8876, 0.4565, 0.813, 0.4587, 0.8876, 0.4468, 0.813, 0.4565, 0.813, 0.4624, 0.8876, 0.4587, 0.8876, 0.5, 0.8876, 0.4624, 0.8876, 0.4565, 0.813, 0.5, 0.8876, 0.5, 0.9438, 0.4624, 0.8876, 0.5376, 0.8876, 0.5, 0.9438, 0.5, 0.8876, 0.5376, 0.8876, 0.5306, 0.9207, 0.5, 0.9438, 0.5, 0.8876, 0.5435, 0.813, 0.5376, 0.8876, 0.5, 0.8876, 0.5, 0.813, 0.5435, 0.813, 0.4565, 0.813, 0.5, 0.813, 0.5, 0.8876, 0.4624, 0.9087, 0.4624, 0.8876, 0.4587, 0.8876, 0.4624, 0.9087, 0.4694, 0.9207, 0.4624, 0.8876, 0.4624, 0.8876, 0.4694, 0.9207, 0.4624, 0.9087, 0.4624, 0.8876, 0.5, 0.9438, 0.4694, 0.9207, 0.4624, 0.9087, 0.4587, 0.8876, 0.4624, 0.8876, 0.4694, 0.9207, 0.5, 0.9438, 0.4624, 0.8876, 0.5413, 0.8876, 0.5532, 0.813, 0.5434, 0.813, 0.5413, 0.8876, 0.5457, 0.8711, 0.5532, 0.813, 0.5457, 0.8876, 0.5457, 0.8711, 0.5413, 0.8876, 0.4104, 0.7224, 0.3404, 0.6697, 0.4253, 0.7224, 0.4104, 0.7224, 0.3404, 0.644, 0.3404, 0.6697, 0.4184, 0.7224, 0.3404, 0.644, 0.4104, 0.7224, 0.4308, 0.7441, 0.4136, 0.6265, 0.5, 0.7441, 0.4308, 0.7441, 0.3401, 0.6907, 0.4136, 0.6265, 0.4229, 0.7441, 0.3401, 0.6907, 0.4308, 0.7441, 0.2754, 0.6491, 0.4136, 0.6265, 0.3401, 0.6907, 0.2754, 0.6491, 0.3433, 0.5714, 0.4136, 0.6265, 0.2186, 0.6219, 0.3433, 0.5714, 0.2754, 0.6491, 0.2186, 0.6219, 0.29, 0.5263, 0.3433, 0.5714, 0.3467, 0.563, 0.3433, 0.5714, 0.29, 0.5263, 0.2788, 0.6407, 0.2186, 0.6219, 0.2754, 0.6491, 0.4197, 0.6154, 0.4253, 0.7224, 0.5, 0.7224, 0.4197, 0.6154, 0.3463, 0.6795, 0.4253, 0.7224, 0.4184, 0.7224, 0.4253, 0.7224, 0.3463, 0.6795, 0.3322, 0.6812, 0.4151, 0.7441, 0.4308, 0.7441, 0.3322, 0.6812, 0.3321, 0.656, 0.4151, 0.7441, 0.2564, 0.6441, 0.3321, 0.656, 0.3322, 0.6812, 0.2564, 0.6441, 0.2562, 0.6135, 0.3321, 0.656, 0.1846, 0.6158, 0.2562, 0.6135, 0.2564, 0.6441, 0.1846, 0.6158, 0.1846, 0.5812, 0.2562, 0.6135, 0.2606, 0.6034, 0.2562, 0.6135, 0.1846, 0.5812, 0.3321, 0.656, 0.4229, 0.7441, 0.4151, 0.7441, 0.2606, 0.6344, 0.1846, 0.6158, 0.2564, 0.6441, 0.322, 0.6615, 0.2692, 0.6448, 0.3199, 0.6545, 0.322, 0.6615, 0.3659, 0.6653, 0.2692, 0.6448, 0.4039, 0.6807, 0.3659, 0.6653, 0.322, 0.6615, 0.4039, 0.6807, 0.4034, 0.6737, 0.3659, 0.6653, 0.3729, 0.6881, 0.4039, 0.6807, 0.322, 0.6615, 0.3729, 0.6881, 0.4373, 0.6956, 0.4039, 0.6807, 0.4308, 0.7441, 0.4373, 0.6956, 0.3729, 0.6881, 0.4308, 0.7441, 0.5, 0.7441, 0.4373, 0.6956, 0.7703, 0.8875, 0.7703, 0.9136, 0.7534, 0.8875, 0.7703, 0.8875, 0.7865, 0.8875, 0.7703, 0.9136, 0.7703, 0.8605, 0.7865, 0.8875, 0.7703, 0.8875, 0.7703, 0.8875, 0.7534, 0.8875, 0.7703, 0.8605, 0.876, 0.8875, 0.8627, 0.8875, 0.876, 0.8508, 0.876, 0.8875, 0.876, 0.9255, 0.8627, 0.8875, 0.8906, 0.8875, 0.876, 0.9255, 0.876, 0.8875, 0.876, 0.8875, 0.876, 0.8508, 0.8906, 0.8875, 0.7703, 0.8875, 0.7703, 0.9136, 0.7865, 0.8875, 0.7703, 0.8875, 0.7534, 0.8875, 0.7703, 0.9136, 0.7703, 0.8605, 0.7534, 0.8875, 0.7703, 0.8875, 0.7703, 0.8875, 0.7865, 0.8875, 0.7703, 0.8605, 0.876, 0.8875, 0.876, 0.8508, 0.8627, 0.8875, 0.876, 0.8875, 0.8906, 0.8875, 0.876, 0.8508, 0.876, 0.9255, 0.8906, 0.8875, 0.876, 0.8875, 0.876, 0.8875, 0.8627, 0.8875, 0.876, 0.9255, 0.2297, 0.8875, 0.2466, 0.8875, 0.2297, 0.9136, 0.2297, 0.8875, 0.2297, 0.8605, 0.2466, 0.8875, 0.2135, 0.8875, 0.2297, 0.8605, 0.2297, 0.8875, 0.2297, 0.8875, 0.2297, 0.9136, 0.2135, 0.8875, 0.124, 0.8875, 0.124, 0.8508, 0.1373, 0.8875, 0.124, 0.8875, 0.1094, 0.8875, 0.124, 0.8508, 0.124, 0.9255, 0.1094, 0.8875, 0.124, 0.8875, 0.124, 0.8875, 0.1373, 0.8875, 0.124, 0.9255, 0.2297, 0.8875, 0.2135, 0.8875, 0.2297, 0.9136, 0.2297, 0.8875, 0.2297, 0.8605, 0.2135, 0.8875, 0.2466, 0.8875, 0.2297, 0.8605, 0.2297, 0.8875, 0.2297, 0.8875, 0.2297, 0.9136, 0.2466, 0.8875, 0.124, 0.8875, 0.1373, 0.8875, 0.124, 0.8508, 0.124, 0.8875, 0.124, 0.9255, 0.1373, 0.8875, 0.1094, 0.8875, 0.124, 0.9255, 0.124, 0.8875, 0.124, 0.8875, 0.124, 0.8508, 0.1094, 0.8875])
me_kirlia_c_mat_1.materials.append(mat_mat_1)
me_kirlia_c_mat_1.use_remesh_preserve_volume = False
me_kirlia_c_mat_1.use_remesh_preserve_attributes = False
me_kirlia_c_mat_1.use_mirror_vertex_groups = False
me_kirlia_c_mat_1.update()
me_kirlia_c_mat_2 = bpy.data.meshes.new('kirlia_c_mat_2')
me_kirlia_c_mat_2.from_pydata([(0.0, 6.712, 1.875), (0.7814, 7.14, 1.307), (0.0, 7.164, 1.552), (0.6741, 6.644, 1.738), (0.0, 5.886, 2.016), (0.4551, 5.863, 1.884), (0.9407, 6.541, 1.515), (0.6431, 5.821, 1.671), (0.0, 5.227, 1.549), (0.2392, 5.282, 1.443), (0.9981, 7.147, 1.093), (-0.7814, 7.14, 1.307), (-0.6741, 6.644, 1.738), (-0.9981, 7.147, 1.093), (-0.9407, 6.541, 1.515), (-0.4551, 5.863, 1.884), (-0.6431, 5.821, 1.671), (-0.2392, 5.282, 1.443), (0.0, 5.224, -0.7121), (0.8417, 5.555, -0.7406), (0.4125, 5.224, -0.4173), (0.0, 5.555, -1.251), (-0.4125, 5.224, -0.4173), (-0.8417, 5.555, -0.7406), (-0.9478, 7.694, -0.06622), (-0.7744, 7.746, -0.5817), (-1.142, 7.238, -0.9427), (-1.331, 7.238, -0.1363), (0.9478, 7.694, -0.06622), (1.331, 7.238, -0.1363), (1.142, 7.238, -0.9427), (0.7744, 7.746, -0.5817), (0.0, 5.063, -0.08545), (0.1089, 5.062, 0.0), (-0.1089, 5.062, 0.0), (0.0, 5.12, 0.9294), (0.0, 5.367, 1.133), (0.4513, 5.468, 1.156), (-0.4512, 5.468, 1.156), (-0.4512, 5.468, 1.156), (-0.7601, 5.735, 1.196), (0.0, 5.12, 0.9294), (0.4513, 5.468, 1.156), (0.7601, 5.735, 1.196), (1.177, 6.13, 1.023), (1.349, 6.335, 0.7332), (1.379, 6.702, 0.74), (1.368, 7.163, 0.4574), (0.8608, 7.555, 0.7096), (0.0, 7.728, 0.89), (-0.8608, 7.555, 0.7096), (0.0, 7.966, 0.0), (0.0, 7.788, -0.8722), (0.6647, 7.238, -1.255), (1.236, 6.563, -1.02), (0.7182, 6.303, -1.343), (0.0, 6.573, -1.673), (0.0, 5.982, -1.573), (-0.7643, 6.303, -1.343), (-1.104, 5.982, -0.9624), (-1.236, 6.563, -1.02), (-0.6647, 7.238, -1.255), (0.0, 7.248, -1.49), (-1.177, 6.13, 1.023), (-1.349, 6.335, 0.7332), (-1.379, 6.702, 0.74), (-1.368, 7.163, 0.4574), (1.104, 5.982, -0.9624)], [], [(0, 1, 2), (0, 3, 1), (3, 0, 4), (4, 5, 3), (5, 6, 3), (5, 7, 6), (8, 7, 5), (8, 9, 7), (1, 3, 6), (10, 1, 6), (11, 0, 2), (12, 0, 11), (13, 12, 11), (13, 14, 12), (4, 0, 12), (12, 15, 4), (14, 15, 12), (14, 16, 15), (15, 16, 17), (8, 15, 17), (18, 19, 20), (18, 21, 19), (22, 21, 18), (22, 23, 21), (24, 25, 26), (27, 24, 26), (28, 29, 30), (31, 28, 30), (32, 20, 33), (34, 22, 32), (4, 8, 5), (4, 15, 8), (18, 32, 22), (18, 20, 32), (35, 36, 37), (35, 38, 36), (39, 16, 40), (39, 17, 16), (41, 17, 39), (41, 8, 17), (9, 8, 41), (41, 42, 9), (7, 9, 42), (42, 43, 7), (44, 7, 43), (44, 6, 7), (45, 6, 44), (45, 46, 6), (10, 6, 46), (46, 47, 10), (48, 10, 47), (48, 1, 10), (49, 1, 48), (49, 2, 1), (11, 2, 49), (49, 50, 11), (51, 50, 49), (51, 24, 50), (25, 24, 51), (51, 52, 25), (31, 52, 51), (31, 53, 52), (30, 53, 31), (30, 54, 53), (55, 53, 54), (55, 56, 53), (57, 56, 55), (57, 58, 56), (59, 58, 57), (59, 60, 58), (61, 58, 60), (61, 56, 58), (62, 56, 61), (62, 53, 56), (52, 53, 62), (62, 61, 52), (25, 52, 61), (61, 26, 25), (60, 26, 61), (48, 51, 49), (48, 28, 51), (29, 28, 48), (48, 47, 29), (31, 51, 28), (16, 63, 40), (16, 14, 63), (64, 63, 14), (14, 65, 64), (13, 65, 14), (13, 66, 65), (50, 66, 13), (50, 27, 66), (24, 27, 50), (50, 13, 11), (67, 55, 54), (67, 57, 55), (19, 57, 67), (19, 21, 57), (23, 57, 21), (23, 59, 57)])
me_kirlia_c_mat_2.polygons.foreach_set('use_smooth', [True] * 100)
_k = set([(19, 20), (19, 67), (20, 33), (22, 23), (22, 34), (23, 59), (26, 27), (26, 60), (27, 66), (29, 30), (29, 47), (30, 54), (32, 33), (32, 34), (35, 37), (35, 38), (36, 37), (36, 38), (39, 40), (39, 41), (40, 63), (41, 42), (42, 43), (43, 44), (44, 45), (45, 46), (46, 47), (54, 67), (59, 60), (63, 64), (64, 65), (65, 66)])
me_kirlia_c_mat_2.attributes.new('sharp_edge', 'BOOLEAN', 'EDGE').data.foreach_set('value', [ (min(e.vertices), max(e.vertices)) in _k for e in me_kirlia_c_mat_2.edges])
_uv = me_kirlia_c_mat_2.uv_layers.new(name='UVTex')
_uv.uv.foreach_set('vector', [0.5, 0.9906, 0.8126, 0.8342, 0.5, 0.8819, 0.5, 0.9906, 0.8435, 0.9473, 0.8126, 0.8342, 0.8435, 0.9473, 0.5, 0.9906, 0.5, 1.0, 0.5, 1.0, 0.7111, 0.9576, 0.8435, 0.9473, 0.7111, 0.9576, 1.032, 0.8448, 0.8435, 0.9473, 0.7111, 0.9576, 0.8491, 0.8608, 1.032, 0.8448, 0.5, 0.9048, 0.8491, 0.8608, 0.7111, 0.9576, 0.5, 0.9048, 0.6866, 0.8456, 0.8491, 0.8608, 0.8126, 0.8342, 0.8435, 0.9473, 1.032, 0.8448, 1.035, 0.75, 0.8126, 0.8342, 1.032, 0.8448, 0.1874, 0.8342, 0.5, 0.9906, 0.5, 0.8819, 0.1565, 0.9473, 0.5, 0.9906, 0.1874, 0.8342, -0.03539, 0.75, 0.1565, 0.9473, 0.1874, 0.8342, -0.03539, 0.75, -0.03189, 0.8448, 0.1565, 0.9473, 0.5, 1.0, 0.5, 0.9906, 0.1565, 0.9473, 0.1565, 0.9473, 0.2889, 0.9576, 0.5, 1.0, -0.03189, 0.8448, 0.2889, 0.9576, 0.1565, 0.9473, -0.03189, 0.8448, 0.1509, 0.8608, 0.2889, 0.9576, 0.2889, 0.9576, 0.1509, 0.8608, 0.3134, 0.8456, 0.5, 0.9048, 0.2889, 0.9576, 0.3134, 0.8456, 0.5, 0.2837, 0.8922, 0.2664, 0.7452, 0.3717, 0.5, 0.2837, 0.5, 0.1346, 0.8922, 0.2664, 0.2548, 0.3717, 0.5, 0.1346, 0.5, 0.2837, 0.2548, 0.3717, 0.1078, 0.2664, 0.5, 0.1346, 0.06051, 0.442, 0.1409, 0.3046, -0.02946, 0.2084, -0.1362, 0.4233, 0.06051, 0.442, -0.02946, 0.2084, 0.9395, 0.442, 1.136, 0.4233, 1.029, 0.2084, 0.8591, 0.3046, 0.9395, 0.442, 1.029, 0.2084, 0.2098, 0.01562, 0.04911, 0.1518, 0.1786, 0.08929, 0.1786, 0.08929, 0.04911, 0.1518, 0.2098, 0.01562, 0.5, 1.0, 0.5, 0.9048, 0.7111, 0.9576, 0.5, 1.0, 0.2889, 0.9576, 0.5, 0.9048, 0.5, 0.2837, 0.5, 0.4375, 0.2548, 0.3717, 0.5, 0.2837, 0.7452, 0.3717, 0.5, 0.4375, 0.5, 0.7713, 0.5, 0.7846, 0.657, 0.7775, 0.5, 0.7713, 0.343, 0.7775, 0.5, 0.7846, 0.343, 0.7775, 0.1509, 0.8608, 0.1983, 0.7842, 0.343, 0.7775, 0.3134, 0.8456, 0.1509, 0.8608, 0.5, 0.7713, 0.3134, 0.8456, 0.343, 0.7775, 0.5, 0.7713, 0.5, 0.9048, 0.3134, 0.8456, 0.6866, 0.8456, 0.5, 0.9048, 0.5, 0.7713, 0.5, 0.7713, 0.657, 0.7775, 0.6866, 0.8456, 0.8491, 0.8608, 0.6866, 0.8456, 0.657, 0.7775, 0.657, 0.7775, 0.8017, 0.7842, 0.8491, 0.8608, 0.9669, 0.7496, 0.8491, 0.8608, 0.8017, 0.7842, 0.9669, 0.7496, 1.032, 0.8448, 0.8491, 0.8608, 1.168, 0.6453, 1.032, 0.8448, 0.9669, 0.7496, 1.168, 0.6453, 1.135, 0.6656, 1.032, 0.8448, 1.035, 0.75, 1.032, 0.8448, 1.135, 0.6656, 1.135, 0.6656, 1.135, 0.5669, 1.035, 0.75, 0.8713, 0.6234, 1.035, 0.75, 1.135, 0.5669, 0.8713, 0.6234, 0.8126, 0.8342, 1.035, 0.75, 0.5, 0.6999, 0.8126, 0.8342, 0.8713, 0.6234, 0.5, 0.6999, 0.5, 0.8819, 0.8126, 0.8342, 0.1874, 0.8342, 0.5, 0.8819, 0.5, 0.6999, 0.5, 0.6999, 0.1287, 0.6234, 0.1874, 0.8342, 0.5, 0.4596, 0.1287, 0.6234, 0.5, 0.6999, 0.5, 0.4596, 0.06051, 0.442, 0.1287, 0.6234, 0.1409, 0.3046, 0.06051, 0.442, 0.5, 0.4596, 0.5, 0.4596, 0.5, 0.2272, 0.1409, 0.3046, 0.8591, 0.3046, 0.5, 0.2272, 0.5, 0.4596, 0.8591, 0.3046, 0.8418, 0.1058, 0.5, 0.2272, 1.029, 0.2084, 0.8418, 0.1058, 0.8591, 0.3046, 1.029, 0.2084, 1.073, 0.1877, 0.8418, 0.1058, 0.8559, 0.07952, 0.8418, 0.1058, 1.073, 0.1877, 0.8559, 0.07952, 0.5, 0.0, 0.8418, 0.1058, 0.5, 0.03498, 0.5, 0.0, 0.8559, 0.07952, 0.5, 0.03498, 0.1228, 0.07952, 0.5, 0.0, -0.04465, 0.2032, 0.1228, 0.07952, 0.5, 0.03498, -0.04465, 0.2032, -0.07309, 0.1877, 0.1228, 0.07952, 0.1582, 0.1058, 0.1228, 0.07952, -0.07309, 0.1877, 0.1582, 0.1058, 0.5, 0.0, 0.1228, 0.07952, 0.5, 0.03498, 0.5, 0.0, 0.1582, 0.1058, 0.5, 0.03498, 0.8418, 0.1058, 0.5, 0.0, 0.5, 0.2272, 0.8418, 0.1058, 0.5, 0.03498, 0.5, 0.03498, 0.1582, 0.1058, 0.5, 0.2272, 0.1409, 0.3046, 0.5, 0.2272, 0.1582, 0.1058, 0.1582, 0.1058, -0.02946, 0.2084, 0.1409, 0.3046, -0.07309, 0.1877, -0.02946, 0.2084, 0.1582, 0.1058, 0.8713, 0.6234, 0.5, 0.4596, 0.5, 0.6999, 0.8713, 0.6234, 0.9395, 0.442, 0.5, 0.4596, 1.136, 0.4233, 0.9395, 0.442, 0.8713, 0.6234, 0.8713, 0.6234, 1.135, 0.5669, 1.136, 0.4233, 0.8591, 0.3046, 0.5, 0.4596, 0.9395, 0.442, 0.1509, 0.8608, 0.03309, 0.7496, 0.1983, 0.7842, 0.1509, 0.8608, -0.03189, 0.8448, 0.03309, 0.7496, -0.1675, 0.6453, 0.03309, 0.7496, -0.03189, 0.8448, -0.03189, 0.8448, -0.135, 0.6656, -0.1675, 0.6453, -0.03539, 0.75, -0.135, 0.6656, -0.03189, 0.8448, -0.03539, 0.75, -0.1345, 0.5669, -0.135, 0.6656, 0.1287, 0.6234, -0.1345, 0.5669, -0.03539, 0.75, 0.1287, 0.6234, -0.1362, 0.4233, -0.1345, 0.5669, 0.06051, 0.442, -0.1362, 0.4233, 0.1287, 0.6234, 0.1287, 0.6234, -0.03539, 0.75, 0.1874, 0.8342, 1.045, 0.2032, 0.8559, 0.07952, 1.073, 0.1877, 1.045, 0.2032, 0.5, 0.03498, 0.8559, 0.07952, 0.8922, 0.2664, 0.5, 0.03498, 1.045, 0.2032, 0.8922, 0.2664, 0.5, 0.1346, 0.5, 0.03498, 0.1078, 0.2664, 0.5, 0.03498, 0.5, 0.1346, 0.1078, 0.2664, -0.04465, 0.2032, 0.5, 0.03498])
me_kirlia_c_mat_2.materials.append(mat_mat_2)
me_kirlia_c_mat_2.use_remesh_preserve_volume = False
me_kirlia_c_mat_2.use_remesh_preserve_attributes = False
me_kirlia_c_mat_2.use_mirror_vertex_groups = False
me_kirlia_c_mat_2.update()
me_kirlia_c_mat_3 = bpy.data.meshes.new('kirlia_c_mat_3')
me_kirlia_c_mat_3.from_pydata([(0.4125, 5.224, -0.4173), (0.62, 5.203, 0.0), (0.1089, 5.062, 0.0), (1.089, 5.555, -0.01725), (0.8417, 5.555, -0.7406), (1.029, 5.551, 0.5743), (0.5598, 5.175, 0.3452), (-0.62, 5.203, 0.0), (-0.8417, 5.555, -0.7406), (-0.4125, 5.224, -0.4173), (-1.089, 5.555, -0.01725), (-0.5598, 5.175, 0.3452), (-1.029, 5.551, 0.5743), (1.426, 6.563, -0.1678), (1.373, 5.982, -0.0828), (1.104, 5.982, -0.9624), (1.236, 6.563, -1.02), (-1.426, 6.563, -0.1678), (-1.236, 6.563, -1.02), (-1.104, 5.982, -0.9624), (-1.373, 5.982, -0.0828), (1.277, 5.982, 0.6999), (1.349, 6.335, 0.7332), (-1.277, 5.982, 0.6999), (-1.349, 6.335, 0.7332), (-0.1089, 5.062, 0.0)], [], [(0, 1, 2), (3, 0, 4), (1, 0, 3), (5, 1, 3), (5, 6, 1), (7, 8, 9), (7, 10, 8), (11, 10, 7), (11, 12, 10), (2, 1, 6), (13, 14, 15), (16, 13, 15), (17, 18, 19), (20, 17, 19), (15, 3, 4), (15, 14, 3), (5, 3, 14), (14, 21, 5), (22, 21, 14), (14, 13, 22), (10, 19, 8), (10, 20, 19), (12, 20, 10), (12, 23, 20), (24, 20, 23), (24, 17, 20), (7, 25, 11), (7, 9, 25)])
me_kirlia_c_mat_3.polygons.foreach_set('use_smooth', [True] * 28)
_k = set([(0, 2), (0, 4), (2, 6), (4, 15), (5, 6), (5, 21), (8, 9), (8, 19), (9, 25), (11, 12), (11, 25), (12, 23), (13, 16), (13, 22), (15, 16), (17, 18), (17, 24), (18, 19), (21, 22), (23, 24)])
me_kirlia_c_mat_3.attributes.new('sharp_edge', 'BOOLEAN', 'EDGE').data.foreach_set('value', [ (min(e.vertices), max(e.vertices)) in _k for e in me_kirlia_c_mat_3.edges])
_uv = me_kirlia_c_mat_3.uv_layers.new(name='UVTex')
_uv.uv.foreach_set('vector', [0.0558, 0.1562, 0.2634, 0.1094, 0.2388, 0.006696, 0.3705, 0.3817, 0.0558, 0.1562, 0.02455, 0.3884, 0.2634, 0.1094, 0.0558, 0.1562, 0.3705, 0.3817, 0.692, 0.3839, 0.2634, 0.1094, 0.3705, 0.3817, 0.692, 0.3839, 0.5513, 0.1562, 0.2634, 0.1094, 0.2634, 0.1094, 0.02455, 0.3884, 0.0558, 0.1562, 0.2634, 0.1094, 0.3705, 0.3817, 0.02455, 0.3884, 0.5513, 0.1562, 0.3705, 0.3817, 0.2634, 0.1094, 0.5513, 0.1562, 0.692, 0.3839, 0.3705, 0.3817, 0.5513, 0.1562, 0.2634, 0.1094, 0.2388, 0.006696, 0.3906, 0.9866, 0.3772, 0.6317, 0.01562, 0.6406, 0.01562, 0.9844, 0.3906, 0.9866, 0.01562, 0.6406, 0.3906, 0.9866, 0.01562, 0.9844, 0.01562, 0.6406, 0.3772, 0.6317, 0.3906, 0.9866, 0.01562, 0.6406, 0.01562, 0.6406, 0.3705, 0.3817, 0.02455, 0.3884, 0.01562, 0.6406, 0.3772, 0.6317, 0.3705, 0.3817, 0.692, 0.3839, 0.3705, 0.3817, 0.3772, 0.6317, 0.3772, 0.6317, 0.8326, 0.6406, 0.692, 0.3839, 0.9609, 0.987, 0.8326, 0.6406, 0.3772, 0.6317, 0.3772, 0.6317, 0.3906, 0.9866, 0.9609, 0.987, 0.3705, 0.3817, 0.01562, 0.6406, 0.02455, 0.3884, 0.3705, 0.3817, 0.3772, 0.6317, 0.01562, 0.6406, 0.692, 0.3839, 0.3772, 0.6317, 0.3705, 0.3817, 0.692, 0.3839, 0.8326, 0.6406, 0.3772, 0.6317, 0.9609, 0.987, 0.3772, 0.6317, 0.8326, 0.6406, 0.9609, 0.987, 0.3906, 0.9866, 0.3772, 0.6317, 0.2634, 0.1094, 0.2388, 0.006696, 0.5513, 0.1562, 0.2634, 0.1094, 0.0558, 0.1562, 0.2388, 0.006696])
me_kirlia_c_mat_3.materials.append(mat_mat_3)
me_kirlia_c_mat_3.use_remesh_preserve_volume = False
me_kirlia_c_mat_3.use_remesh_preserve_attributes = False
me_kirlia_c_mat_3.use_mirror_vertex_groups = False
me_kirlia_c_mat_3.update()

# ---- objects
ob_lamp_002 = bpy.data.objects.new('Lamp.002', light_lamp)
ob_lamp_001 = bpy.data.objects.new('Lamp.001', light_lamp)
ob_camera_001 = bpy.data.objects.new('Camera.001', cam_camera_001)
ob_kirlia_c_mat_4 = bpy.data.objects.new('kirlia_c_mat_4', me_kirlia_c_mat_4)
ob_kirlia_c_mat_5 = bpy.data.objects.new('kirlia_c_mat_5', me_kirlia_c_mat_5)
ob_kirlia_c_mat_6 = bpy.data.objects.new('kirlia_c_mat_6', me_kirlia_c_mat_6)
ob_kirlia_c_mat_0 = bpy.data.objects.new('kirlia_c_mat_0', me_kirlia_c_mat_0)
ob_kirlia_c_mat_1 = bpy.data.objects.new('kirlia_c_mat_1', me_kirlia_c_mat_1)
ob_kirlia_c_mat_2 = bpy.data.objects.new('kirlia_c_mat_2', me_kirlia_c_mat_2)
ob_kirlia_c_mat_3 = bpy.data.objects.new('kirlia_c_mat_3', me_kirlia_c_mat_3)

# ---- transforms, parenting, visibility, modifiers, constraints
ob_lamp_002.location = (0.7517, 1.127, 4.51)
ob_lamp_002.lock_rotations_4d = False
ob_lamp_002.empty_display_type = 'ARROWS'
ob_lamp_002.lineart.crease_threshold = 0.0
ob_lamp_001.location = (-0.7517, 1.127, 4.51)
ob_lamp_001.lock_rotations_4d = False
ob_lamp_001.empty_display_type = 'ARROWS'
ob_lamp_001.lineart.crease_threshold = 0.0
ob_camera_001.location = (0.0, 1.127, 4.51)
ob_camera_001.lock_rotations_4d = False
ob_camera_001.empty_display_type = 'ARROWS'
ob_camera_001.lineart.crease_threshold = 0.0
ob_kirlia_c_mat_4.location = (0.0, 0.0, 0.0)
ob_kirlia_c_mat_4.lock_rotations_4d = False
ob_kirlia_c_mat_4.empty_display_type = 'ARROWS'
ob_kirlia_c_mat_4.lineart.crease_threshold = 0.0
ob_kirlia_c_mat_5.location = (0.0, 0.0, 0.0)
ob_kirlia_c_mat_5.lock_rotations_4d = False
ob_kirlia_c_mat_5.empty_display_type = 'ARROWS'
ob_kirlia_c_mat_5.lineart.crease_threshold = 0.0
ob_kirlia_c_mat_6.location = (0.0, 0.0, 0.0)
ob_kirlia_c_mat_6.lock_rotations_4d = False
ob_kirlia_c_mat_6.empty_display_type = 'ARROWS'
ob_kirlia_c_mat_6.lineart.crease_threshold = 0.0
ob_kirlia_c_mat_0.location = (0.0, 0.0, 0.0)
ob_kirlia_c_mat_0.lock_rotations_4d = False
ob_kirlia_c_mat_0.empty_display_type = 'ARROWS'
ob_kirlia_c_mat_0.lineart.crease_threshold = 0.0
ob_kirlia_c_mat_1.location = (0.0, 0.0, 0.0)
ob_kirlia_c_mat_1.lock_rotations_4d = False
ob_kirlia_c_mat_1.empty_display_type = 'ARROWS'
ob_kirlia_c_mat_1.lineart.crease_threshold = 0.0
ob_kirlia_c_mat_2.location = (0.0, 0.0, 0.0)
ob_kirlia_c_mat_2.lock_rotations_4d = False
ob_kirlia_c_mat_2.empty_display_type = 'ARROWS'
ob_kirlia_c_mat_2.lineart.crease_threshold = 0.0
ob_kirlia_c_mat_3.location = (0.0, 0.0, 0.0)
ob_kirlia_c_mat_3.lock_rotations_4d = False
ob_kirlia_c_mat_3.empty_display_type = 'ARROWS'
ob_kirlia_c_mat_3.lineart.crease_threshold = 0.0

# ---- collection membership
col_collection_1.objects.link(ob_lamp_002)
col_collection_1.objects.link(ob_lamp_001)
col_collection_1.objects.link(ob_camera_001)
col_collection_1.objects.link(ob_kirlia_c_mat_4)
col_collection_1.objects.link(ob_kirlia_c_mat_5)
col_collection_1.objects.link(ob_kirlia_c_mat_6)
col_collection_1.objects.link(ob_kirlia_c_mat_0)
col_collection_1.objects.link(ob_kirlia_c_mat_1)
col_collection_1.objects.link(ob_kirlia_c_mat_2)
col_collection_1.objects.link(ob_kirlia_c_mat_3)

# ---- scene / render settings (as saved in the file)
scene.camera = ob_camera_001
scene.frame_start = 1; scene.frame_end = 250; scene.frame_set(1)
scene.render.engine = 'BLENDER_EEVEE_NEXT'
scene.render.image_settings.file_format = 'TARGA'
scene.render.image_settings.color_mode = 'RGB'
scene.render.image_settings.compression = 90
scene.render.resolution_x = 320
scene.render.resolution_y = 256
scene.render.fps = 25
scene.render.dither_intensity = 0.0
scene.render.film_transparent = True
scene.render.use_compositing = False
scene.render.use_sequencer = False
scene.render.use_file_extension = False
scene.render.bake_margin = 2
scene.render.bake_bias = 0.0
scene.render.use_stamp_time = False
scene.render.use_stamp_date = False
scene.render.use_stamp_frame = False
scene.render.use_stamp_camera = False
scene.render.use_stamp_scene = False
scene.render.use_stamp_filename = False
scene.render.use_stamp_render_time = False
scene.render.stamp_font_size = 0
scene.render.stamp_foreground = (0.0, 0.0, 0.0, 0.0)
scene.render.stamp_background = (0.0, 0.0, 0.0, 0.0)
scene.cycles.use_denoising = False
scene.cycles.samples = 10
scene.cycles.sampling_pattern = 'TABULATED_SOBOL'
scene.cycles.light_sampling_threshold = 0.0
scene.cycles.use_adaptive_sampling = False
scene.cycles.use_light_tree = False
scene.cycles.blur_glossy = 0.0
scene.cycles.volume_bounces = 1
scene.cycles.pixel_filter_type = 'GAUSSIAN'
scene.cycles.sample_clamp_indirect = 0.0
scene.view_settings.view_transform = 'Raw'
bpy.context.view_layer.update()
